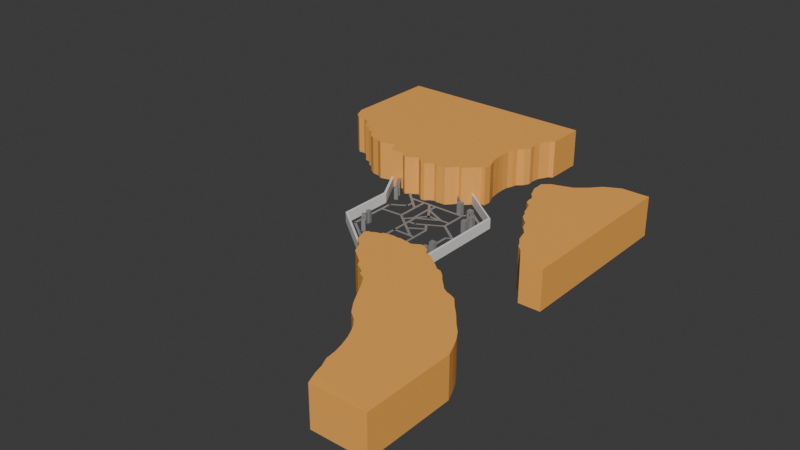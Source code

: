 # Source: BackGround.blend  (saved by Blender 4.0.36; exported with 4.5.12 LTS)
import bpy
from mathutils import Matrix  # noqa: F401  (used for matrix-valued properties, if any)

bpy.ops.wm.read_factory_settings(use_empty=True)
scene = bpy.context.scene
scene.name = 'Scene'

# ---- collections
col_collection = bpy.data.collections.new('Collection'); scene.collection.children.link(col_collection)

# ---- materials (node trees are filled in below, after node groups)
mat_ocher_color_001 = bpy.data.materials.new('ocher color.001')
mat_ocher_color_001.use_transparent_shadow = False
mat_gray_001 = bpy.data.materials.new('gray.001')
mat_gray_001.use_transparent_shadow = False

# ---- material node trees
mat_ocher_color_001.use_nodes = True; mat_ocher_color_001.node_tree.nodes.clear()
_N = mat_ocher_color_001.node_tree.nodes; _L = mat_ocher_color_001.node_tree.links
n0 = _N.new('ShaderNodeBsdfPrincipled'); n0.name = 'Principled BSDF'; n0.location = (10, 300)
n0.inputs[0].default_value = (1.0, 0.4517, 0.09409, 1.0)
n0.inputs[3].default_value = 1.45
n1 = _N.new('ShaderNodeOutputMaterial'); n1.name = 'Material Output'; n1.location = (300, 300)
_L.new(n0.outputs[0], n1.inputs[0])
n1.is_active_output = True
mat_gray_001.use_nodes = True; mat_gray_001.node_tree.nodes.clear()
_N = mat_gray_001.node_tree.nodes; _L = mat_gray_001.node_tree.links
n0 = _N.new('ShaderNodeBsdfPrincipled'); n0.name = 'Principled BSDF'; n0.location = (10, 300)
n0.inputs[0].default_value = (0.2644, 0.2644, 0.2644, 1.0)
n0.inputs[3].default_value = 1.45
n1 = _N.new('ShaderNodeOutputMaterial'); n1.name = 'Material Output'; n1.location = (300, 300)
_L.new(n0.outputs[0], n1.inputs[0])
n1.is_active_output = True

# ---- world
world_world = bpy.data.worlds.new('World'); scene.world = world_world
world_world.use_nodes = True; world_world.node_tree.nodes.clear()
_N = world_world.node_tree.nodes; _L = world_world.node_tree.links
n0 = _N.new('ShaderNodeOutputWorld'); n0.name = 'World Output'; n0.location = (300, 300)
n1 = _N.new('ShaderNodeBackground'); n1.name = 'Background'; n1.location = (10, 300)
n1.inputs[0].default_value = (0.05088, 0.05088, 0.05088, 1.0)
_L.new(n1.outputs[0], n0.inputs[0])
n0.is_active_output = True
world_world.color = (0.05088, 0.05088, 0.05088)
world_world.use_sun_shadow = False
world_world.sun_shadow_jitter_overblur = 0.0

# ---- meshes
me_plane_001 = bpy.data.meshes.new('Plane.001')
me_plane_001.from_pydata([(-0.4177, 1.043, 0.0), (1.0, -1.39, 0.0), (1.0, -0.3315, 0.0), (-1.046, 0.8863, 0.0), (-1.046, 0.8863, 0.0), (-0.9852, 0.7263, 0.0), (-0.893, 0.6469, 0.0), (-0.8478, 0.5361, 0.0), (-0.7167, 0.4301, 0.0), (-0.6668, 0.3929, 0.0), (-0.6335, 0.3304, 0.0), (-0.5658, 0.2924, 0.0), (-0.5192, 0.2586, 0.0), (-0.5024, 0.2165, 0.0), (-0.4196, 0.1726, 0.0), (-0.3559, 0.07478, 0.0), (-0.2229, -0.1646, 0.0), (-0.1803, -0.2371, 0.0), (-0.09193, -0.3601, 0.0), (0.00344, -0.4305, 0.0), (0.07653, -0.5214, 0.0), (0.1156, -0.5952, 0.0), (0.159, -0.6863, 0.0), (0.2, -0.8091, 0.0), (0.2279, -0.9226, 0.0), (0.2403, -1.041, 0.0), (0.2876, -1.148, 0.0), (0.315, -1.255, 0.0), (0.3654, -1.39, 0.0), (0.347, -1.35, 0.0), (-1.013, 0.9262, 0.0), (-0.9835, 0.9258, 0.0), (-0.955, 0.9466, 0.0), (-0.9144, 0.9618, 0.0), (-0.8844, 0.9677, 0.0), (-0.8704, 0.9948, 0.0), (-0.8042, 1.008, 0.0), (-0.7478, 1.014, 0.0), (-0.6949, 1.006, 0.0), (-0.659, 1.015, 0.0), (-0.6108, 1.007, 0.0), (-0.5453, 1.0, 0.0), (-0.5103, 0.9907, 0.0), (-0.4765, 1.006, 0.0), (-0.3781, 1.043, 0.0), (-0.3026, 0.9977, 0.0), (-0.2671, 0.9367, 0.0), (-0.2023, 0.9272, 0.0), (-0.1238, 0.8646, 0.0), (-0.04121, 0.8009, 0.0), (0.01007, 0.7568, 0.0), (0.05763, 0.7485, 0.0), (0.1163, 0.6994, 0.0), (0.178, 0.6244, 0.0), (0.2335, 0.5666, 0.0), (0.2924, 0.5035, 0.0), (0.3548, 0.4672, 0.0), (0.4184, 0.4483, 0.0), (0.4755, 0.4191, 0.0), (0.5531, 0.3225, 0.0), (0.6526, 0.2139, 0.0), (0.7495, 0.0917, 0.0), (0.8422, -0.01191, 0.0), (0.9021, -0.1087, 0.0), (0.9558, -0.2207, 0.0), (-1.013, 0.9262, 0.0), (0.3654, -1.39, 0.0), (1.0, -1.39, 0.0), (1.0, -0.3315, 0.0), (-0.9852, 0.7263, 0.0), (-0.893, 0.6469, 0.0), (-0.8478, 0.5361, 0.0), (-0.7167, 0.4301, 0.0), (-0.6668, 0.3929, 0.0), (-0.6335, 0.3304, 0.0), (-0.5658, 0.2924, 0.0), (-0.5192, 0.2586, 0.0), (-0.5024, 0.2165, 0.0), (-0.4196, 0.1726, 0.0), (-0.3559, 0.07478, 0.0), (-0.2229, -0.1646, 0.0), (-0.1803, -0.2371, 0.0), (-0.09193, -0.3601, 0.0), (0.00344, -0.4305, 0.0), (0.07653, -0.5214, 0.0), (0.1156, -0.5952, 0.0), (0.159, -0.6863, 0.0), (0.2, -0.8091, 0.0), (0.2279, -0.9226, 0.0), (0.2403, -1.041, 0.0), (0.2876, -1.148, 0.0), (0.315, -1.255, 0.0), (-0.3781, 1.043, 0.0), (-0.4177, 1.043, 0.0), (0.347, -1.35, 0.0), (-0.9835, 0.9258, 0.0), (-0.955, 0.9466, 0.0), (-0.9144, 0.9618, 0.0), (-0.8844, 0.9677, 0.0), (-0.8704, 0.9948, 0.0), (-0.8042, 1.008, 0.0), (-0.7478, 1.014, 0.0), (-0.6949, 1.006, 0.0), (-0.659, 1.015, 0.0), (-0.6108, 1.007, 0.0), (-0.5453, 1.0, 0.0), (-0.5103, 0.9907, 0.0), (-0.4765, 1.006, 0.0), (-0.3026, 0.9977, 0.0), (-0.2671, 0.9367, 0.0), (-0.2023, 0.9272, 0.0), (-0.1238, 0.8646, 0.0), (-0.04121, 0.8009, 0.0), (0.01007, 0.7568, 0.0), (0.05763, 0.7485, 0.0), (0.1163, 0.6994, 0.0), (0.178, 0.6244, 0.0), (0.2335, 0.5666, 0.0), (0.2924, 0.5035, 0.0), (0.3548, 0.4672, 0.0), (0.4184, 0.4483, 0.0), (0.4755, 0.4191, 0.0), (0.5531, 0.3225, 0.0), (0.6526, 0.2139, 0.0), (0.7495, 0.0917, 0.0), (0.8422, -0.01191, 0.0), (0.9021, -0.1087, 0.0), (0.9558, -0.2207, 0.0), (0.3654, -1.39, 0.0), (1.0, -1.39, 0.0), (-1.046, 0.8863, 0.0), (-1.013, 0.9262, 0.0), (1.0, -0.3315, 0.0), (-0.9852, 0.7263, 0.0), (-0.893, 0.6469, 0.0), (-0.8478, 0.5361, 0.0), (-0.7167, 0.4301, 0.0), (-0.6668, 0.3929, 0.0), (-0.6335, 0.3304, 0.0), (-0.5658, 0.2924, 0.0), (-0.5192, 0.2586, 0.0), (-0.5024, 0.2165, 0.0), (-0.4196, 0.1726, 0.0), (-0.3559, 0.07478, 0.0), (-0.2229, -0.1646, 0.0), (-0.1803, -0.2371, 0.0), (-0.09193, -0.3601, 0.0), (0.00344, -0.4305, 0.0), (0.07653, -0.5214, 0.0), (0.1156, -0.5952, 0.0), (0.159, -0.6863, 0.0), (0.2, -0.8091, 0.0), (0.2279, -0.9226, 0.0), (0.2403, -1.041, 0.0), (0.2876, -1.148, 0.0), (0.315, -1.255, 0.0), (-0.3781, 1.043, 0.0), (-0.4177, 1.043, 0.0), (0.347, -1.35, 0.0), (-0.9835, 0.9258, 0.0), (-0.955, 0.9466, 0.0), (-0.9144, 0.9618, 0.0), (-0.8844, 0.9677, 0.0), (-0.8704, 0.9948, 0.0), (-0.8042, 1.008, 0.0), (-0.7478, 1.014, 0.0), (-0.6949, 1.006, 0.0), (-0.659, 1.015, 0.0), (-0.6108, 1.007, 0.0), (-0.5453, 1.0, 0.0), (-0.5103, 0.9907, 0.0), (-0.4765, 1.006, 0.0), (-0.3026, 0.9977, 0.0), (-0.2671, 0.9367, 0.0), (-0.2023, 0.9272, 0.0), (-0.1238, 0.8646, 0.0), (-0.04121, 0.8009, 0.0), (0.01007, 0.7568, 0.0), (0.05763, 0.7485, 0.0), (0.1163, 0.6994, 0.0), (0.178, 0.6244, 0.0), (0.2335, 0.5666, 0.0), (0.2924, 0.5035, 0.0), (0.3548, 0.4672, 0.0), (0.4184, 0.4483, 0.0), (0.4755, 0.4191, 0.0), (0.5531, 0.3225, 0.0), (0.6526, 0.2139, 0.0), (0.7495, 0.0917, 0.0), (0.8422, -0.01191, 0.0), (0.9021, -0.1087, 0.0), (0.9558, -0.2207, 0.0), (0.3654, -1.39, 0.4718), (1.0, -1.39, 0.4766), (-1.046, 0.8863, 0.4766), (-1.013, 0.9262, 0.4766), (1.0, -0.3315, 0.4766), (-0.9852, 0.7263, 0.4766), (-0.893, 0.6469, 0.4766), (-0.8478, 0.5361, 0.4766), (-0.7167, 0.4301, 0.4766), (-0.6668, 0.3929, 0.4766), (-0.6335, 0.3304, 0.4766), (-0.5658, 0.2924, 0.4766), (-0.5192, 0.2586, 0.4766), (-0.5024, 0.2165, 0.4766), (-0.4196, 0.1726, 0.4766), (-0.3559, 0.07478, 0.4766), (-0.2229, -0.1646, 0.4766), (-0.1803, -0.2371, 0.4766), (-0.09193, -0.3601, 0.4766), (0.00344, -0.4305, 0.4766), (0.07653, -0.5214, 0.4766), (0.1156, -0.5952, 0.4766), (0.159, -0.6863, 0.4766), (0.2, -0.8091, 0.4766), (0.2279, -0.9226, 0.4766), (0.2403, -1.041, 0.4766), (0.2876, -1.148, 0.4766), (0.315, -1.255, 0.4766), (-0.3781, 1.043, 0.4766), (-0.4177, 1.043, 0.4766), (0.347, -1.35, 0.4698), (-0.9835, 0.9258, 0.4766), (-0.955, 0.9466, 0.4766), (-0.9144, 0.9618, 0.4766), (-0.8844, 0.9677, 0.4766), (-0.8704, 0.9948, 0.4766), (-0.8042, 1.008, 0.4766), (-0.7478, 1.014, 0.4766), (-0.6949, 1.006, 0.4766), (-0.659, 1.015, 0.4766), (-0.6108, 1.007, 0.4766), (-0.5453, 1.0, 0.4766), (-0.5103, 0.9907, 0.4766), (-0.4765, 1.006, 0.4766), (-0.3026, 0.9977, 0.4766), (-0.2671, 0.9367, 0.4766), (-0.2023, 0.9272, 0.4766), (-0.1238, 0.8646, 0.4766), (-0.04121, 0.8009, 0.4766), (0.01007, 0.7568, 0.4766), (0.05763, 0.7485, 0.4766), (0.1163, 0.6994, 0.4766), (0.178, 0.6244, 0.4766), (0.2335, 0.5666, 0.4766), (0.2924, 0.5035, 0.4766), (0.3548, 0.4672, 0.4766), (0.4184, 0.4483, 0.4766), (0.4755, 0.4191, 0.4766), (0.5531, 0.3225, 0.4766), (0.6526, 0.2139, 0.4766), (0.7495, 0.0917, 0.4766), (0.8422, -0.01191, 0.4766), (0.9021, -0.1087, 0.4766), (0.9558, -0.2207, 0.4766)], [], [(112, 111, 175, 176), (86, 87, 151, 150), (4, 30, 31, 32, 33, 34, 35, 36, 37, 38, 39, 40, 41, 42, 43, 0, 44, 45, 46, 47, 48, 49, 50, 51, 52, 53, 54, 55, 56, 57, 58, 59, 60, 61, 62, 63, 64, 2, 1, 27, 26, 25, 24, 23, 22, 21, 20, 19, 18, 17, 16, 15, 14, 13, 12, 11, 10, 9, 8, 7, 6, 5), (27, 1, 28, 29), (59, 58, 121, 122), (33, 32, 96, 97), (7, 8, 72, 71), (60, 59, 122, 123), (34, 33, 97, 98), (8, 9, 73, 72), (61, 60, 123, 124), (35, 34, 98, 99), (9, 10, 74, 73), (62, 61, 124, 125), (36, 35, 99, 100), (10, 11, 75, 74), (63, 62, 125, 126), (37, 36, 100, 101), (11, 12, 76, 75), (64, 63, 126, 127), (38, 37, 101, 102), (12, 13, 77, 76), (2, 64, 127, 68), (39, 38, 102, 103), (13, 14, 78, 77), (40, 39, 103, 104), (14, 15, 79, 78), (41, 40, 104, 105), (15, 16, 80, 79), (42, 41, 105, 106), (16, 17, 81, 80), (43, 42, 106, 107), (17, 18, 82, 81), (0, 43, 107, 93), (18, 19, 83, 82), (45, 44, 92, 108), (19, 20, 84, 83), (46, 45, 108, 109), (20, 21, 85, 84), (47, 46, 109, 110), (21, 22, 86, 85), (48, 47, 110, 111), (22, 23, 87, 86), (49, 48, 111, 112), (23, 24, 88, 87), (50, 49, 112, 113), (24, 25, 89, 88), (51, 50, 113, 114), (25, 26, 90, 89), (30, 4, 3, 65), (52, 51, 114, 115), (26, 27, 91, 90), (28, 1, 67, 66), (53, 52, 115, 116), (54, 53, 116, 117), (44, 0, 93, 92), (55, 54, 117, 118), (27, 29, 94, 91), (1, 2, 68, 67), (56, 55, 118, 119), (29, 28, 66, 94), (4, 5, 69, 3), (57, 56, 119, 120), (31, 30, 65, 95), (5, 6, 70, 69), (58, 57, 120, 121), (32, 31, 95, 96), (6, 7, 71, 70), (178, 177, 241, 242), (152, 153, 217, 216), (87, 88, 152, 151), (113, 112, 176, 177), (88, 89, 153, 152), (114, 113, 177, 178), (89, 90, 154, 153), (115, 114, 178, 179), (90, 91, 155, 154), (116, 115, 179, 180), (117, 116, 180, 181), (92, 93, 157, 156), (118, 117, 181, 182), (91, 94, 158, 155), (67, 68, 132, 129), (119, 118, 182, 183), (94, 66, 128, 158), (3, 69, 133, 130), (120, 119, 183, 184), (95, 65, 131, 159), (69, 70, 134, 133), (121, 120, 184, 185), (96, 95, 159, 160), (70, 71, 135, 134), (122, 121, 185, 186), (97, 96, 160, 161), (71, 72, 136, 135), (123, 122, 186, 187), (98, 97, 161, 162), (72, 73, 137, 136), (124, 123, 187, 188), (99, 98, 162, 163), (73, 74, 138, 137), (125, 124, 188, 189), (100, 99, 163, 164), (74, 75, 139, 138), (126, 125, 189, 190), (101, 100, 164, 165), (75, 76, 140, 139), (127, 126, 190, 191), (102, 101, 165, 166), (76, 77, 141, 140), (68, 127, 191, 132), (103, 102, 166, 167), (77, 78, 142, 141), (104, 103, 167, 168), (78, 79, 143, 142), (105, 104, 168, 169), (79, 80, 144, 143), (106, 105, 169, 170), (80, 81, 145, 144), (66, 67, 129, 128), (107, 106, 170, 171), (81, 82, 146, 145), (65, 3, 130, 131), (93, 107, 171, 157), (82, 83, 147, 146), (108, 92, 156, 172), (83, 84, 148, 147), (109, 108, 172, 173), (84, 85, 149, 148), (110, 109, 173, 174), (85, 86, 150, 149), (111, 110, 174, 175), (194, 197, 198, 199, 200, 201, 202, 203, 204, 205, 206, 207, 208, 209, 210, 211, 212, 213, 214, 215, 216, 217, 218, 219, 193, 196, 255, 254, 253, 252, 251, 250, 249, 248, 247, 246, 245, 244, 243, 242, 241, 240, 239, 238, 237, 236, 220, 221, 235, 234, 233, 232, 231, 230, 229, 228, 227, 226, 225, 224, 223, 195), (219, 222, 192, 193), (153, 154, 218, 217), (179, 178, 242, 243), (154, 155, 219, 218), (180, 179, 243, 244), (128, 129, 193, 192), (181, 180, 244, 245), (156, 157, 221, 220), (131, 130, 194, 195), (182, 181, 245, 246), (155, 158, 222, 219), (129, 132, 196, 193), (183, 182, 246, 247), (158, 128, 192, 222), (130, 133, 197, 194), (184, 183, 247, 248), (159, 131, 195, 223), (133, 134, 198, 197), (185, 184, 248, 249), (160, 159, 223, 224), (134, 135, 199, 198), (186, 185, 249, 250), (161, 160, 224, 225), (135, 136, 200, 199), (187, 186, 250, 251), (162, 161, 225, 226), (136, 137, 201, 200), (188, 187, 251, 252), (163, 162, 226, 227), (137, 138, 202, 201), (189, 188, 252, 253), (164, 163, 227, 228), (138, 139, 203, 202), (190, 189, 253, 254), (165, 164, 228, 229), (139, 140, 204, 203), (191, 190, 254, 255), (166, 165, 229, 230), (140, 141, 205, 204), (132, 191, 255, 196), (167, 166, 230, 231), (141, 142, 206, 205), (168, 167, 231, 232), (142, 143, 207, 206), (169, 168, 232, 233), (143, 144, 208, 207), (170, 169, 233, 234), (144, 145, 209, 208), (171, 170, 234, 235), (145, 146, 210, 209), (157, 171, 235, 221), (146, 147, 211, 210), (172, 156, 220, 236), (147, 148, 212, 211), (173, 172, 236, 237), (148, 149, 213, 212), (174, 173, 237, 238), (149, 150, 214, 213), (175, 174, 238, 239), (150, 151, 215, 214), (176, 175, 239, 240), (151, 152, 216, 215), (177, 176, 240, 241)])
_uv = me_plane_001.uv_layers.new(name='UVMap')
_uv.uv.foreach_set('vector', [0.4911, 0.9006, 0.4508, 0.9267, 0.4508, 0.9267, 0.4911, 0.9006, 0.589, 0.2892, 0.6091, 0.2387, 0.6091, 0.2387, 0.589, 0.2892, 0.0, 0.9357, 0.016, 0.9521, 0.03063, 0.9519, 0.04457, 0.9605, 0.06443, 0.9667, 0.07908, 0.9691, 0.0859, 0.9803, 0.1183, 0.9859, 0.1458, 0.9882, 0.1717, 0.985, 0.1892, 0.9887, 0.2128, 0.9854, 0.2448, 0.9826, 0.2619, 0.9786, 0.2784, 0.9851, 0.3072, 1.0, 0.3265, 1.0, 0.3634, 0.9815, 0.3807, 0.9564, 0.4124, 0.9525, 0.4508, 0.9267, 0.4911, 0.9006, 0.5162, 0.8824, 0.5395, 0.879, 0.5681, 0.8588, 0.5983, 0.828, 0.6254, 0.8042, 0.6542, 0.7783, 0.6847, 0.7634, 0.7158, 0.7556, 0.7436, 0.7436, 0.7816, 0.7039, 0.8302, 0.6593, 0.8776, 0.609, 0.9229, 0.5664, 0.9521, 0.5266, 0.9784, 0.4806, 1.0, 0.435, 1.0, 0.0, 0.6653, 0.0552, 0.6518, 0.0994, 0.6287, 0.1435, 0.6227, 0.192, 0.6091, 0.2387, 0.589, 0.2892, 0.5678, 0.3266, 0.5487, 0.357, 0.513, 0.3944, 0.4664, 0.4233, 0.4232, 0.4739, 0.4024, 0.5036, 0.3374, 0.6021, 0.3062, 0.6423, 0.2658, 0.6603, 0.2575, 0.6776, 0.2348, 0.6915, 0.2017, 0.7072, 0.1854, 0.7328, 0.161, 0.7481, 0.09695, 0.7917, 0.07489, 0.8373, 0.0298, 0.8699, 0.6653, 0.0552, 1.0, 0.0, 0.6899, 0.0, 0.6809, 0.01616, 0.7816, 0.7039, 0.7436, 0.7436, 0.7436, 0.7436, 0.7816, 0.7039, 0.06443, 0.9667, 0.04457, 0.9605, 0.04457, 0.9605, 0.06443, 0.9667, 0.09695, 0.7917, 0.161, 0.7481, 0.161, 0.7481, 0.09695, 0.7917, 0.8302, 0.6593, 0.7816, 0.7039, 0.7816, 0.7039, 0.8302, 0.6593, 0.07908, 0.9691, 0.06443, 0.9667, 0.06443, 0.9667, 0.07908, 0.9691, 0.161, 0.7481, 0.1854, 0.7328, 0.1854, 0.7328, 0.161, 0.7481, 0.8776, 0.609, 0.8302, 0.6593, 0.8302, 0.6593, 0.8776, 0.609, 0.0859, 0.9803, 0.07908, 0.9691, 0.07908, 0.9691, 0.0859, 0.9803, 0.1854, 0.7328, 0.2017, 0.7072, 0.2017, 0.7072, 0.1854, 0.7328, 0.9229, 0.5664, 0.8776, 0.609, 0.8776, 0.609, 0.9229, 0.5664, 0.1183, 0.9859, 0.0859, 0.9803, 0.0859, 0.9803, 0.1183, 0.9859, 0.2017, 0.7072, 0.2348, 0.6915, 0.2348, 0.6915, 0.2017, 0.7072, 0.9521, 0.5266, 0.9229, 0.5664, 0.9229, 0.5664, 0.9521, 0.5266, 0.1458, 0.9882, 0.1183, 0.9859, 0.1183, 0.9859, 0.1458, 0.9882, 0.2348, 0.6915, 0.2575, 0.6776, 0.2575, 0.6776, 0.2348, 0.6915, 0.9784, 0.4806, 0.9521, 0.5266, 0.9521, 0.5266, 0.9784, 0.4806, 0.1717, 0.985, 0.1458, 0.9882, 0.1458, 0.9882, 0.1717, 0.985, 0.2575, 0.6776, 0.2658, 0.6603, 0.2658, 0.6603, 0.2575, 0.6776, 1.0, 0.435, 0.9784, 0.4806, 0.9784, 0.4806, 1.0, 0.435, 0.1892, 0.9887, 0.1717, 0.985, 0.1717, 0.985, 0.1892, 0.9887, 0.2658, 0.6603, 0.3062, 0.6423, 0.3062, 0.6423, 0.2658, 0.6603, 0.2128, 0.9854, 0.1892, 0.9887, 0.1892, 0.9887, 0.2128, 0.9854, 0.3062, 0.6423, 0.3374, 0.6021, 0.3374, 0.6021, 0.3062, 0.6423, 0.2448, 0.9826, 0.2128, 0.9854, 0.2128, 0.9854, 0.2448, 0.9826, 0.3374, 0.6021, 0.4024, 0.5036, 0.4024, 0.5036, 0.3374, 0.6021, 0.2619, 0.9786, 0.2448, 0.9826, 0.2448, 0.9826, 0.2619, 0.9786, 0.4024, 0.5036, 0.4232, 0.4739, 0.4232, 0.4739, 0.4024, 0.5036, 0.2784, 0.9851, 0.2619, 0.9786, 0.2619, 0.9786, 0.2784, 0.9851, 0.4232, 0.4739, 0.4664, 0.4233, 0.4664, 0.4233, 0.4232, 0.4739, 0.3072, 1.0, 0.2784, 0.9851, 0.2784, 0.9851, 0.3072, 1.0, 0.4664, 0.4233, 0.513, 0.3944, 0.513, 0.3944, 0.4664, 0.4233, 0.3634, 0.9815, 0.3265, 1.0, 0.3265, 1.0, 0.3634, 0.9815, 0.513, 0.3944, 0.5487, 0.357, 0.5487, 0.357, 0.513, 0.3944, 0.3807, 0.9564, 0.3634, 0.9815, 0.3634, 0.9815, 0.3807, 0.9564, 0.5487, 0.357, 0.5678, 0.3266, 0.5678, 0.3266, 0.5487, 0.357, 0.4124, 0.9525, 0.3807, 0.9564, 0.3807, 0.9564, 0.4124, 0.9525, 0.5678, 0.3266, 0.589, 0.2892, 0.589, 0.2892, 0.5678, 0.3266, 0.4508, 0.9267, 0.4124, 0.9525, 0.4124, 0.9525, 0.4508, 0.9267, 0.589, 0.2892, 0.6091, 0.2387, 0.6091, 0.2387, 0.589, 0.2892, 0.4911, 0.9006, 0.4508, 0.9267, 0.4508, 0.9267, 0.4911, 0.9006, 0.6091, 0.2387, 0.6227, 0.192, 0.6227, 0.192, 0.6091, 0.2387, 0.5162, 0.8824, 0.4911, 0.9006, 0.4911, 0.9006, 0.5162, 0.8824, 0.6227, 0.192, 0.6287, 0.1435, 0.6287, 0.1435, 0.6227, 0.192, 0.5395, 0.879, 0.5162, 0.8824, 0.5162, 0.8824, 0.5395, 0.879, 0.6287, 0.1435, 0.6518, 0.0994, 0.6518, 0.0994, 0.6287, 0.1435, 0.016, 0.9521, 0.0, 0.9357, 0.0, 0.9357, 0.016, 0.9521, 0.5681, 0.8588, 0.5395, 0.879, 0.5395, 0.879, 0.5681, 0.8588, 0.6518, 0.0994, 0.6653, 0.0552, 0.6653, 0.0552, 0.6518, 0.0994, 0.6899, 0.0, 1.0, 0.0, 1.0, 0.0, 0.6899, 0.0, 0.5983, 0.828, 0.5681, 0.8588, 0.5681, 0.8588, 0.5983, 0.828, 0.6254, 0.8042, 0.5983, 0.828, 0.5983, 0.828, 0.6254, 0.8042, 0.3265, 1.0, 0.3072, 1.0, 0.3072, 1.0, 0.3265, 1.0, 0.6542, 0.7783, 0.6254, 0.8042, 0.6254, 0.8042, 0.6542, 0.7783, 0.6653, 0.0552, 0.6809, 0.01616, 0.6809, 0.01616, 0.6653, 0.0552, 1.0, 0.0, 1.0, 0.435, 1.0, 0.435, 1.0, 0.0, 0.6847, 0.7634, 0.6542, 0.7783, 0.6542, 0.7783, 0.6847, 0.7634, 0.6809, 0.01616, 0.6899, 0.0, 0.6899, 0.0, 0.6809, 0.01616, 0.0, 0.9357, 0.0298, 0.8699, 0.0298, 0.8699, 0.0, 0.9357, 0.7158, 0.7556, 0.6847, 0.7634, 0.6847, 0.7634, 0.7158, 0.7556, 0.03063, 0.9519, 0.016, 0.9521, 0.016, 0.9521, 0.03063, 0.9519, 0.0298, 0.8699, 0.07489, 0.8373, 0.07489, 0.8373, 0.0298, 0.8699, 0.7436, 0.7436, 0.7158, 0.7556, 0.7158, 0.7556, 0.7436, 0.7436, 0.04457, 0.9605, 0.03063, 0.9519, 0.03063, 0.9519, 0.04457, 0.9605, 0.07489, 0.8373, 0.09695, 0.7917, 0.09695, 0.7917, 0.07489, 0.8373, 0.5395, 0.879, 0.5162, 0.8824, 0.5162, 0.8824, 0.5395, 0.879, 0.6227, 0.192, 0.6287, 0.1435, 0.6287, 0.1435, 0.6227, 0.192, 0.6091, 0.2387, 0.6227, 0.192, 0.6227, 0.192, 0.6091, 0.2387, 0.5162, 0.8824, 0.4911, 0.9006, 0.4911, 0.9006, 0.5162, 0.8824, 0.6227, 0.192, 0.6287, 0.1435, 0.6287, 0.1435, 0.6227, 0.192, 0.5395, 0.879, 0.5162, 0.8824, 0.5162, 0.8824, 0.5395, 0.879, 0.6287, 0.1435, 0.6518, 0.0994, 0.6518, 0.0994, 0.6287, 0.1435, 0.5681, 0.8588, 0.5395, 0.879, 0.5395, 0.879, 0.5681, 0.8588, 0.6518, 0.0994, 0.6653, 0.0552, 0.6653, 0.0552, 0.6518, 0.0994, 0.5983, 0.828, 0.5681, 0.8588, 0.5681, 0.8588, 0.5983, 0.828, 0.6254, 0.8042, 0.5983, 0.828, 0.5983, 0.828, 0.6254, 0.8042, 0.3265, 1.0, 0.3072, 1.0, 0.3072, 1.0, 0.3265, 1.0, 0.6542, 0.7783, 0.6254, 0.8042, 0.6254, 0.8042, 0.6542, 0.7783, 0.6653, 0.0552, 0.6809, 0.01616, 0.6809, 0.01616, 0.6653, 0.0552, 1.0, 0.0, 1.0, 0.435, 1.0, 0.435, 1.0, 0.0, 0.6847, 0.7634, 0.6542, 0.7783, 0.6542, 0.7783, 0.6847, 0.7634, 0.6809, 0.01616, 0.6899, 0.0, 0.6899, 0.0, 0.6809, 0.01616, 0.0, 0.9357, 0.0298, 0.8699, 0.0298, 0.8699, 0.0, 0.9357, 0.7158, 0.7556, 0.6847, 0.7634, 0.6847, 0.7634, 0.7158, 0.7556, 0.03063, 0.9519, 0.016, 0.9521, 0.016, 0.9521, 0.03063, 0.9519, 0.0298, 0.8699, 0.07489, 0.8373, 0.07489, 0.8373, 0.0298, 0.8699, 0.7436, 0.7436, 0.7158, 0.7556, 0.7158, 0.7556, 0.7436, 0.7436, 0.04457, 0.9605, 0.03063, 0.9519, 0.03063, 0.9519, 0.04457, 0.9605, 0.07489, 0.8373, 0.09695, 0.7917, 0.09695, 0.7917, 0.07489, 0.8373, 0.7816, 0.7039, 0.7436, 0.7436, 0.7436, 0.7436, 0.7816, 0.7039, 0.06443, 0.9667, 0.04457, 0.9605, 0.04457, 0.9605, 0.06443, 0.9667, 0.09695, 0.7917, 0.161, 0.7481, 0.161, 0.7481, 0.09695, 0.7917, 0.8302, 0.6593, 0.7816, 0.7039, 0.7816, 0.7039, 0.8302, 0.6593, 0.07908, 0.9691, 0.06443, 0.9667, 0.06443, 0.9667, 0.07908, 0.9691, 0.161, 0.7481, 0.1854, 0.7328, 0.1854, 0.7328, 0.161, 0.7481, 0.8776, 0.609, 0.8302, 0.6593, 0.8302, 0.6593, 0.8776, 0.609, 0.0859, 0.9803, 0.07908, 0.9691, 0.07908, 0.9691, 0.0859, 0.9803, 0.1854, 0.7328, 0.2017, 0.7072, 0.2017, 0.7072, 0.1854, 0.7328, 0.9229, 0.5664, 0.8776, 0.609, 0.8776, 0.609, 0.9229, 0.5664, 0.1183, 0.9859, 0.0859, 0.9803, 0.0859, 0.9803, 0.1183, 0.9859, 0.2017, 0.7072, 0.2348, 0.6915, 0.2348, 0.6915, 0.2017, 0.7072, 0.9521, 0.5266, 0.9229, 0.5664, 0.9229, 0.5664, 0.9521, 0.5266, 0.1458, 0.9882, 0.1183, 0.9859, 0.1183, 0.9859, 0.1458, 0.9882, 0.2348, 0.6915, 0.2575, 0.6776, 0.2575, 0.6776, 0.2348, 0.6915, 0.9784, 0.4806, 0.9521, 0.5266, 0.9521, 0.5266, 0.9784, 0.4806, 0.1717, 0.985, 0.1458, 0.9882, 0.1458, 0.9882, 0.1717, 0.985, 0.2575, 0.6776, 0.2658, 0.6603, 0.2658, 0.6603, 0.2575, 0.6776, 1.0, 0.435, 0.9784, 0.4806, 0.9784, 0.4806, 1.0, 0.435, 0.1892, 0.9887, 0.1717, 0.985, 0.1717, 0.985, 0.1892, 0.9887, 0.2658, 0.6603, 0.3062, 0.6423, 0.3062, 0.6423, 0.2658, 0.6603, 0.2128, 0.9854, 0.1892, 0.9887, 0.1892, 0.9887, 0.2128, 0.9854, 0.3062, 0.6423, 0.3374, 0.6021, 0.3374, 0.6021, 0.3062, 0.6423, 0.2448, 0.9826, 0.2128, 0.9854, 0.2128, 0.9854, 0.2448, 0.9826, 0.3374, 0.6021, 0.4024, 0.5036, 0.4024, 0.5036, 0.3374, 0.6021, 0.2619, 0.9786, 0.2448, 0.9826, 0.2448, 0.9826, 0.2619, 0.9786, 0.4024, 0.5036, 0.4232, 0.4739, 0.4232, 0.4739, 0.4024, 0.5036, 0.6899, 0.0, 1.0, 0.0, 1.0, 0.0, 0.6899, 0.0, 0.2784, 0.9851, 0.2619, 0.9786, 0.2619, 0.9786, 0.2784, 0.9851, 0.4232, 0.4739, 0.4664, 0.4233, 0.4664, 0.4233, 0.4232, 0.4739, 0.016, 0.9521, 0.0, 0.9357, 0.0, 0.9357, 0.016, 0.9521, 0.3072, 1.0, 0.2784, 0.9851, 0.2784, 0.9851, 0.3072, 1.0, 0.4664, 0.4233, 0.513, 0.3944, 0.513, 0.3944, 0.4664, 0.4233, 0.3634, 0.9815, 0.3265, 1.0, 0.3265, 1.0, 0.3634, 0.9815, 0.513, 0.3944, 0.5487, 0.357, 0.5487, 0.357, 0.513, 0.3944, 0.3807, 0.9564, 0.3634, 0.9815, 0.3634, 0.9815, 0.3807, 0.9564, 0.5487, 0.357, 0.5678, 0.3266, 0.5678, 0.3266, 0.5487, 0.357, 0.4124, 0.9525, 0.3807, 0.9564, 0.3807, 0.9564, 0.4124, 0.9525, 0.5678, 0.3266, 0.589, 0.2892, 0.589, 0.2892, 0.5678, 0.3266, 0.4508, 0.9267, 0.4124, 0.9525, 0.4124, 0.9525, 0.4508, 0.9267, 0.0, 0.9357, 0.0298, 0.8699, 0.07489, 0.8373, 0.09695, 0.7917, 0.161, 0.7481, 0.1854, 0.7328, 0.2017, 0.7072, 0.2348, 0.6915, 0.2575, 0.6776, 0.2658, 0.6603, 0.3062, 0.6423, 0.3374, 0.6021, 0.4024, 0.5036, 0.4232, 0.4739, 0.4664, 0.4233, 0.513, 0.3944, 0.5487, 0.357, 0.5678, 0.3266, 0.589, 0.2892, 0.6091, 0.2387, 0.6227, 0.192, 0.6287, 0.1435, 0.6518, 0.0994, 0.6653, 0.0552, 1.0, 0.0, 1.0, 0.435, 0.9784, 0.4806, 0.9521, 0.5266, 0.9229, 0.5664, 0.8776, 0.609, 0.8302, 0.6593, 0.7816, 0.7039, 0.7436, 0.7436, 0.7158, 0.7556, 0.6847, 0.7634, 0.6542, 0.7783, 0.6254, 0.8042, 0.5983, 0.828, 0.5681, 0.8588, 0.5395, 0.879, 0.5162, 0.8824, 0.4911, 0.9006, 0.4508, 0.9267, 0.4124, 0.9525, 0.3807, 0.9564, 0.3634, 0.9815, 0.3265, 1.0, 0.3072, 1.0, 0.2784, 0.9851, 0.2619, 0.9786, 0.2448, 0.9826, 0.2128, 0.9854, 0.1892, 0.9887, 0.1717, 0.985, 0.1458, 0.9882, 0.1183, 0.9859, 0.0859, 0.9803, 0.07908, 0.9691, 0.06443, 0.9667, 0.04457, 0.9605, 0.03063, 0.9519, 0.016, 0.9521, 0.6653, 0.0552, 0.6809, 0.01616, 0.6899, 0.0, 1.0, 0.0, 0.6287, 0.1435, 0.6518, 0.0994, 0.6518, 0.0994, 0.6287, 0.1435, 0.5681, 0.8588, 0.5395, 0.879, 0.5395, 0.879, 0.5681, 0.8588, 0.6518, 0.0994, 0.6653, 0.0552, 0.6653, 0.0552, 0.6518, 0.0994, 0.5983, 0.828, 0.5681, 0.8588, 0.5681, 0.8588, 0.5983, 0.828, 0.6899, 0.0, 1.0, 0.0, 1.0, 0.0, 0.6899, 0.0, 0.6254, 0.8042, 0.5983, 0.828, 0.5983, 0.828, 0.6254, 0.8042, 0.3265, 1.0, 0.3072, 1.0, 0.3072, 1.0, 0.3265, 1.0, 0.016, 0.9521, 0.0, 0.9357, 0.0, 0.9357, 0.016, 0.9521, 0.6542, 0.7783, 0.6254, 0.8042, 0.6254, 0.8042, 0.6542, 0.7783, 0.6653, 0.0552, 0.6809, 0.01616, 0.6809, 0.01616, 0.6653, 0.0552, 1.0, 0.0, 1.0, 0.435, 1.0, 0.435, 1.0, 0.0, 0.6847, 0.7634, 0.6542, 0.7783, 0.6542, 0.7783, 0.6847, 0.7634, 0.6809, 0.01616, 0.6899, 0.0, 0.6899, 0.0, 0.6809, 0.01616, 0.0, 0.9357, 0.0298, 0.8699, 0.0298, 0.8699, 0.0, 0.9357, 0.7158, 0.7556, 0.6847, 0.7634, 0.6847, 0.7634, 0.7158, 0.7556, 0.03063, 0.9519, 0.016, 0.9521, 0.016, 0.9521, 0.03063, 0.9519, 0.0298, 0.8699, 0.07489, 0.8373, 0.07489, 0.8373, 0.0298, 0.8699, 0.7436, 0.7436, 0.7158, 0.7556, 0.7158, 0.7556, 0.7436, 0.7436, 0.04457, 0.9605, 0.03063, 0.9519, 0.03063, 0.9519, 0.04457, 0.9605, 0.07489, 0.8373, 0.09695, 0.7917, 0.09695, 0.7917, 0.07489, 0.8373, 0.7816, 0.7039, 0.7436, 0.7436, 0.7436, 0.7436, 0.7816, 0.7039, 0.06443, 0.9667, 0.04457, 0.9605, 0.04457, 0.9605, 0.06443, 0.9667, 0.09695, 0.7917, 0.161, 0.7481, 0.161, 0.7481, 0.09695, 0.7917, 0.8302, 0.6593, 0.7816, 0.7039, 0.7816, 0.7039, 0.8302, 0.6593, 0.07908, 0.9691, 0.06443, 0.9667, 0.06443, 0.9667, 0.07908, 0.9691, 0.161, 0.7481, 0.1854, 0.7328, 0.1854, 0.7328, 0.161, 0.7481, 0.8776, 0.609, 0.8302, 0.6593, 0.8302, 0.6593, 0.8776, 0.609, 0.0859, 0.9803, 0.07908, 0.9691, 0.07908, 0.9691, 0.0859, 0.9803, 0.1854, 0.7328, 0.2017, 0.7072, 0.2017, 0.7072, 0.1854, 0.7328, 0.9229, 0.5664, 0.8776, 0.609, 0.8776, 0.609, 0.9229, 0.5664, 0.1183, 0.9859, 0.0859, 0.9803, 0.0859, 0.9803, 0.1183, 0.9859, 0.2017, 0.7072, 0.2348, 0.6915, 0.2348, 0.6915, 0.2017, 0.7072, 0.9521, 0.5266, 0.9229, 0.5664, 0.9229, 0.5664, 0.9521, 0.5266, 0.1458, 0.9882, 0.1183, 0.9859, 0.1183, 0.9859, 0.1458, 0.9882, 0.2348, 0.6915, 0.2575, 0.6776, 0.2575, 0.6776, 0.2348, 0.6915, 0.9784, 0.4806, 0.9521, 0.5266, 0.9521, 0.5266, 0.9784, 0.4806, 0.1717, 0.985, 0.1458, 0.9882, 0.1458, 0.9882, 0.1717, 0.985, 0.2575, 0.6776, 0.2658, 0.6603, 0.2658, 0.6603, 0.2575, 0.6776, 1.0, 0.435, 0.9784, 0.4806, 0.9784, 0.4806, 1.0, 0.435, 0.1892, 0.9887, 0.1717, 0.985, 0.1717, 0.985, 0.1892, 0.9887, 0.2658, 0.6603, 0.3062, 0.6423, 0.3062, 0.6423, 0.2658, 0.6603, 0.2128, 0.9854, 0.1892, 0.9887, 0.1892, 0.9887, 0.2128, 0.9854, 0.3062, 0.6423, 0.3374, 0.6021, 0.3374, 0.6021, 0.3062, 0.6423, 0.2448, 0.9826, 0.2128, 0.9854, 0.2128, 0.9854, 0.2448, 0.9826, 0.3374, 0.6021, 0.4024, 0.5036, 0.4024, 0.5036, 0.3374, 0.6021, 0.2619, 0.9786, 0.2448, 0.9826, 0.2448, 0.9826, 0.2619, 0.9786, 0.4024, 0.5036, 0.4232, 0.4739, 0.4232, 0.4739, 0.4024, 0.5036, 0.2784, 0.9851, 0.2619, 0.9786, 0.2619, 0.9786, 0.2784, 0.9851, 0.4232, 0.4739, 0.4664, 0.4233, 0.4664, 0.4233, 0.4232, 0.4739, 0.3072, 1.0, 0.2784, 0.9851, 0.2784, 0.9851, 0.3072, 1.0, 0.4664, 0.4233, 0.513, 0.3944, 0.513, 0.3944, 0.4664, 0.4233, 0.3634, 0.9815, 0.3265, 1.0, 0.3265, 1.0, 0.3634, 0.9815, 0.513, 0.3944, 0.5487, 0.357, 0.5487, 0.357, 0.513, 0.3944, 0.3807, 0.9564, 0.3634, 0.9815, 0.3634, 0.9815, 0.3807, 0.9564, 0.5487, 0.357, 0.5678, 0.3266, 0.5678, 0.3266, 0.5487, 0.357, 0.4124, 0.9525, 0.3807, 0.9564, 0.3807, 0.9564, 0.4124, 0.9525, 0.5678, 0.3266, 0.589, 0.2892, 0.589, 0.2892, 0.5678, 0.3266, 0.4508, 0.9267, 0.4124, 0.9525, 0.4124, 0.9525, 0.4508, 0.9267, 0.589, 0.2892, 0.6091, 0.2387, 0.6091, 0.2387, 0.589, 0.2892, 0.4911, 0.9006, 0.4508, 0.9267, 0.4508, 0.9267, 0.4911, 0.9006, 0.6091, 0.2387, 0.6227, 0.192, 0.6227, 0.192, 0.6091, 0.2387, 0.5162, 0.8824, 0.4911, 0.9006, 0.4911, 0.9006, 0.5162, 0.8824])
me_plane_001.materials.append(mat_ocher_color_001)
me_plane_001.update()
me_plane_028 = bpy.data.meshes.new('Plane.028')
me_plane_028.from_pydata([(-15.0, -15.0, 0.0), (15.0, -15.0, 0.0), (-15.0, 1431.0, 0.0), (15.0, 1431.0, 0.0), (-532.3, 1815.0, 0.0), (-502.3, 1815.0, 0.0), (-15.0, 1431.0, 120.0), (-15.0, -15.0, 120.0), (15.0, -15.0, 120.0), (15.0, 1431.0, 120.0), (-502.3, 1815.0, 120.0), (-532.3, 1815.0, 120.0)], [], [(0, 2, 3, 1), (2, 4, 5, 3), (7, 8, 9, 6), (6, 9, 10, 11), (3, 5, 10, 9), (5, 4, 11, 10), (1, 3, 9, 8), (2, 0, 7, 6), (4, 2, 6, 11), (0, 1, 8, 7)])
_uv = me_plane_028.uv_layers.new(name='UVMap')
_uv.uv.foreach_set('vector', [0.0, 0.0, 0.0, 1.0, 1.0, 1.0, 1.0, 0.0, 0.0, 1.0, 0.0, 1.0, 1.0, 1.0, 1.0, 1.0, 0.0, 0.0, 1.0, 0.0, 1.0, 1.0, 0.0, 1.0, 0.0, 1.0, 1.0, 1.0, 1.0, 1.0, 0.0, 1.0, 1.0, 1.0, 1.0, 1.0, 1.0, 1.0, 1.0, 1.0, 1.0, 1.0, 0.0, 1.0, 0.0, 1.0, 1.0, 1.0, 1.0, 0.0, 1.0, 1.0, 1.0, 1.0, 1.0, 0.0, 0.0, 1.0, 0.0, 0.0, 0.0, 0.0, 0.0, 1.0, 0.0, 1.0, 0.0, 1.0, 0.0, 1.0, 0.0, 1.0, 0.0, 0.0, 1.0, 0.0, 1.0, 0.0, 0.0, 0.0])
me_plane_028.update()
me_plane_026 = bpy.data.meshes.new('Plane.026')
me_plane_026.from_pydata([(-1051.0, 1223.0, 0.0), (-1021.0, 1223.0, 0.0), (-1051.0, 1223.0, 120.0), (-1021.0, 1223.0, 120.0), (-1051.0, 601.7, 0.0), (-1051.0, 571.4, 0.0), (-1021.0, 578.5, 0.0), (-1021.0, 578.5, 120.0), (-1051.0, 601.6, 120.0), (-1051.0, 601.7, 120.0), (-1051.0, 571.4, 120.0), (-1050.0, 600.6, 120.0), (-1050.0, 600.5, 120.0), (-1270.0, 1615.0, 0.0), (-1240.0, 1615.0, 0.0), (-1270.0, 1615.0, 120.0), (-1240.0, 1615.0, 120.0)], [], [(1, 6, 4, 0), (7, 3, 2, 9, 11), (9, 8, 12, 11), (1, 3, 7, 6), (2, 0, 4, 9), (2, 3, 16, 15), (14, 13, 15, 16), (3, 1, 14, 16), (1, 0, 13, 14), (0, 2, 15, 13)])
_uv = me_plane_026.uv_layers.new(name='UVMap')
_uv.uv.foreach_set('vector', [1.0, 1.0, 1.0, 0.01093, 0.0, 0.04646, 0.0, 1.0, 1.0, 0.01093, 1.0, 1.0, 0.0, 1.0, 0.0, 0.04646, 0.04487, 0.04487, 0.0, 0.04646, 0.0, 0.04641, 0.04474, 0.04474, 0.04487, 0.04487, 1.0, 1.0, 1.0, 1.0, 1.0, 0.01093, 1.0, 0.01093, 0.0, 1.0, 0.0, 1.0, 0.0, 0.04646, 0.0, 0.04646, 0.0, 1.0, 1.0, 1.0, 1.0, 1.0, 0.0, 1.0, 1.0, 1.0, 0.0, 1.0, 0.0, 1.0, 1.0, 1.0, 1.0, 1.0, 1.0, 1.0, 1.0, 1.0, 1.0, 1.0, 1.0, 1.0, 0.0, 1.0, 0.0, 1.0, 1.0, 1.0, 0.0, 1.0, 0.0, 1.0, 0.0, 1.0, 0.0, 1.0])
me_plane_026.update()
me_plane_003 = bpy.data.meshes.new('Plane.003')
me_plane_003.from_pydata([(-291.5, -15.0, 0.0), (15.0, -15.0, 0.0), (-291.5, 15.0, 0.0), (15.0, 15.0, 0.0), (-1052.0, 572.3, 0.0), (-1052.0, 602.3, 0.0), (-1052.0, 572.3, 0.0), (-1052.0, 602.3, 0.0), (-1052.0, 572.3, 0.0), (-1052.0, 602.3, 0.0), (-1052.0, 572.3, 0.0), (-1052.0, 602.3, 0.0), (-291.5, 15.0, 120.0), (-291.5, -15.0, 120.0), (-1052.0, 602.3, 120.0), (-1052.0, 572.3, 120.0), (-291.5, 15.0, 0.0), (-291.5, -15.0, 0.0), (15.0, -15.0, 0.0), (15.0, 15.0, 0.0), (-291.5, 15.0, 120.0), (-291.5, -15.0, 120.0), (15.0, -15.0, 120.0), (15.0, 15.0, 120.0)], [], [(0, 1, 18, 17), (2, 5, 14, 12), (4, 5, 7, 6), (6, 7, 9, 8), (8, 9, 11, 10), (13, 12, 14, 15), (5, 4, 15, 14), (0, 2, 12, 13), (4, 0, 13, 15), (18, 19, 23, 22), (1, 3, 19, 18), (2, 0, 17, 16), (3, 2, 16, 19), (21, 22, 23, 20), (16, 17, 21, 20), (19, 16, 20, 23), (17, 18, 22, 21)])
_uv = me_plane_003.uv_layers.new(name='UVMap')
_uv.uv.foreach_set('vector', [0.0, 0.0, 0.0, 0.0, 0.0, 0.0, 0.0, 0.0, 0.0, 0.0, 0.0, 0.0, 0.0, 0.0, 0.0, 0.0, 0.0, 0.0, 0.0, 1.0, 0.0, 1.0, 0.0, 0.0, 0.0, 0.0, 0.0, 1.0, 0.0, 1.0, 0.0, 0.0, 0.0, 0.0, 0.0, 1.0, 0.0, 1.0, 0.0, 0.0, 0.0, 0.0, 0.0, 1.0, 0.0, 1.0, 0.0, 0.0, 0.0, 1.0, 0.0, 0.0, 0.0, 0.0, 0.0, 1.0, 0.0, 0.0, 0.0, 1.0, 0.0, 1.0, 0.0, 0.0, 0.0, 0.0, 0.0, 0.0, 0.0, 0.0, 0.0, 0.0, 0.0, 0.0, 0.0, 0.0, 0.0, 0.0, 0.0, 0.0, 0.0, 0.0, 0.0, 0.0, 0.0, 0.0, 0.0, 0.0, 0.0, 1.0, 0.0, 0.0, 0.0, 0.0, 0.0, 1.0, 0.0, 0.0, 0.0, 0.0, 0.0, 0.0, 0.0, 0.0, 0.0, 0.0, 1.0, 0.0, 1.0, 1.0, 0.0, 1.0, 0.0, 1.0, 0.0, 0.0, 0.0, 0.0, 0.0, 1.0, 0.0, 0.0, 0.0, 0.0, 0.0, 0.0, 0.0, 0.0, 0.0, 0.0, 0.0, 0.0, 0.0, 0.0, 0.0, 0.0])
me_plane_003.update()
me_cube_024 = bpy.data.meshes.new('Cube.024')
me_cube_024.from_pydata([(-58.79, 16.76, -1.0), (-63.8, 13.46, 18.73), (-51.21, -5.647, -1.0), (-46.2, -2.345, 18.73), (-51.21, -5.647, 18.73), (-46.2, -2.345, -1.0), (-58.79, 16.76, 18.72), (-63.8, 13.46, -1.0)], [], [(7, 0, 5, 2), (0, 6, 3, 5), (1, 7, 2, 4), (2, 5, 3, 4), (6, 1, 4, 3), (0, 7, 1, 6)])
_uv = me_cube_024.uv_layers.new(name='UVMap')
_uv.uv.foreach_set('vector', [0.125, 0.75, 0.375, 0.75, 0.375, 0.75, 0.125, 0.75, 0.0, 0.0, 0.0, 0.0, 0.0, 0.0, 0.0, 0.0, 0.0, 0.0, 0.0, 0.0, 0.0, 0.0, 0.0, 0.0, 0.125, 0.75, 0.375, 0.75, 0.375, 0.75, 0.125, 0.75, 0.0, 0.0, 0.0, 0.0, 0.0, 0.0, 0.0, 0.0, 0.375, 0.75, 0.125, 0.75, 0.125, 0.75, 0.375, 0.75])
me_cube_024.materials.append(mat_gray_001)
me_cube_024.update()
me_cube_120 = bpy.data.meshes.new('Cube.120')
me_cube_120.from_pydata([(-43.8, -5.663, -1.0), (-48.96, -8.731, 18.72), (-48.96, -8.731, -1.0), (-45.95, -13.79, -1.0), (-40.79, -10.72, 18.73), (-45.95, -13.79, 18.73), (-40.79, -10.72, -1.0), (-43.8, -5.663, 18.72)], [], [(2, 0, 6, 3), (7, 1, 5, 4), (0, 7, 4, 6), (0, 2, 1, 7), (1, 2, 3, 5), (3, 6, 4, 5)])
_uv = me_cube_120.uv_layers.new(name='UVMap')
_uv.uv.foreach_set('vector', [0.125, 0.75, 0.375, 0.75, 0.375, 0.75, 0.125, 0.75, 0.0, 0.0, 0.0, 0.0, 0.0, 0.0, 0.0, 0.0, 0.0, 0.0, 0.0, 0.0, 0.0, 0.0, 0.0, 0.0, 0.375, 0.75, 0.125, 0.75, 0.125, 0.75, 0.375, 0.75, 0.0, 0.0, 0.0, 0.0, 0.0, 0.0, 0.0, 0.0, 0.125, 0.75, 0.375, 0.75, 0.375, 0.75, 0.125, 0.75])
me_cube_120.materials.append(mat_gray_001)
me_cube_120.update()
me_cube_118 = bpy.data.meshes.new('Cube.118')
me_cube_118.from_pydata([(-43.8, -5.663, -1.0), (-48.96, -8.731, 18.72), (-48.96, -8.731, -1.0), (-45.95, -13.79, -1.0), (-40.79, -10.72, 18.73), (-45.95, -13.79, 18.73), (-40.79, -10.72, -1.0), (-43.8, -5.663, 18.72)], [], [(2, 0, 6, 3), (7, 1, 5, 4), (0, 7, 4, 6), (0, 2, 1, 7), (1, 2, 3, 5), (3, 6, 4, 5)])
_uv = me_cube_118.uv_layers.new(name='UVMap')
_uv.uv.foreach_set('vector', [0.125, 0.75, 0.375, 0.75, 0.375, 0.75, 0.125, 0.75, 0.0, 0.0, 0.0, 0.0, 0.0, 0.0, 0.0, 0.0, 0.0, 0.0, 0.0, 0.0, 0.0, 0.0, 0.0, 0.0, 0.375, 0.75, 0.125, 0.75, 0.125, 0.75, 0.375, 0.75, 0.0, 0.0, 0.0, 0.0, 0.0, 0.0, 0.0, 0.0, 0.125, 0.75, 0.375, 0.75, 0.375, 0.75, 0.125, 0.75])
me_cube_118.materials.append(mat_gray_001)
me_cube_118.update()
me_cube_117 = bpy.data.meshes.new('Cube.117')
me_cube_117.from_pydata([(-43.8, -5.663, -1.0), (-48.96, -8.731, 18.72), (-48.96, -8.731, -1.0), (-45.95, -13.79, -1.0), (-40.79, -10.72, 18.73), (-45.95, -13.79, 18.73), (-40.79, -10.72, -1.0), (-43.8, -5.663, 18.72)], [], [(2, 0, 6, 3), (7, 1, 5, 4), (0, 7, 4, 6), (0, 2, 1, 7), (1, 2, 3, 5), (3, 6, 4, 5)])
_uv = me_cube_117.uv_layers.new(name='UVMap')
_uv.uv.foreach_set('vector', [0.125, 0.75, 0.375, 0.75, 0.375, 0.75, 0.125, 0.75, 0.0, 0.0, 0.0, 0.0, 0.0, 0.0, 0.0, 0.0, 0.0, 0.0, 0.0, 0.0, 0.0, 0.0, 0.0, 0.0, 0.375, 0.75, 0.125, 0.75, 0.125, 0.75, 0.375, 0.75, 0.0, 0.0, 0.0, 0.0, 0.0, 0.0, 0.0, 0.0, 0.125, 0.75, 0.375, 0.75, 0.375, 0.75, 0.125, 0.75])
me_cube_117.materials.append(mat_gray_001)
me_cube_117.update()
me_cube_116 = bpy.data.meshes.new('Cube.116')
me_cube_116.from_pydata([(-43.8, -5.663, -1.0), (-48.96, -8.731, 18.72), (-48.96, -8.731, -1.0), (-45.95, -13.79, -1.0), (-40.79, -10.72, 18.73), (-45.95, -13.79, 18.73), (-40.79, -10.72, -1.0), (-43.8, -5.663, 18.72)], [], [(2, 0, 6, 3), (7, 1, 5, 4), (0, 7, 4, 6), (0, 2, 1, 7), (1, 2, 3, 5), (3, 6, 4, 5)])
_uv = me_cube_116.uv_layers.new(name='UVMap')
_uv.uv.foreach_set('vector', [0.125, 0.75, 0.375, 0.75, 0.375, 0.75, 0.125, 0.75, 0.0, 0.0, 0.0, 0.0, 0.0, 0.0, 0.0, 0.0, 0.0, 0.0, 0.0, 0.0, 0.0, 0.0, 0.0, 0.0, 0.375, 0.75, 0.125, 0.75, 0.125, 0.75, 0.375, 0.75, 0.0, 0.0, 0.0, 0.0, 0.0, 0.0, 0.0, 0.0, 0.125, 0.75, 0.375, 0.75, 0.375, 0.75, 0.125, 0.75])
me_cube_116.materials.append(mat_gray_001)
me_cube_116.update()
me_plane_040 = bpy.data.meshes.new('Plane.040')
me_plane_040.from_pydata([(-16.95, -2.794, 0.0), (-16.95, -0.7943, 0.0), (-63.53, -73.13, 0.0), (-63.43, -73.22, 0.0), (-15.81, -2.643, 0.0), (-63.44, -73.03, 0.0), (-16.84, -2.787, 0.0), (-63.34, -73.12, 0.0), (-8.599, -1.633, 0.0), (-8.97, 0.3167, 0.0), (-16.84, -2.787, 0.0), (-15.81, -2.643, 0.0), (-15.92, -2.912, -9.272), (-64.78, -86.38, 0.0), (-63.28, -87.71, 0.0), (-4.522, -18.54, 0.0), (-3.026, -19.87, 0.0), (-16.34, -3.234, -3.759), (-16.86, -0.7887, -3.759), (-15.81, -2.643, -3.759), (-16.84, -2.787, -3.759), (-16.86, -2.774, -3.759), (-16.19, -0.6949, -3.759), (-51.77, 30.82, -3.759), (-51.47, 27.89, -3.759), (-40.38, -2.511, -3.759), (-42.34, -2.096, -3.759), (18.52, -61.44, -3.759), (18.63, -61.36, -3.759), (18.44, -61.33, -3.759), (18.55, -61.26, -3.759), (-40.53, 18.2, -3.759), (-38.68, 16.56, -3.759), (-26.72, -12.08, -3.759), (-41.11, 0.06399, -3.759), (-28.17, -13.46, -3.759), (-42.56, -1.317, -3.759), (57.02, 1.951, -3.759), (57.01, 2.084, -3.759), (56.88, 1.946, -3.759), (56.88, 2.08, -3.759), (57.02, 1.951, -3.759), (57.01, 2.084, -3.759), (56.88, 1.946, -3.759), (56.88, 2.08, -3.759), (-40.45, -0.2828, -3.759), (-40.48, -2.283, -3.759), (-60.4, -5.397, -3.759), (7.069, 69.07, -3.759), (6.971, 69.16, -3.759), (6.979, 68.98, -3.759), (6.881, 69.07, -3.759), (-59.69, -3.292, -3.759), (-60.38, -5.394, -3.759), (-60.38, -5.392, -3.759), (-59.37, -5.237, -3.759), (-17.74, -1.806, -3.759), (-29.39, -16.88, -3.759), (-16.25, -3.134, -3.759), (-29.52, -18.08, -3.759), (-30.86, -16.57, -3.759), (-31.3, -35.2, -3.759), (-20.29, -39.32, 0.0), (-20.3, -39.32, 0.0), (-29.97, -36.53, -3.759), (-21.06, -37.17, -3.759), (-20.29, -39.31, 0.0), (-22.6, -38.9, -3.759), (-31.36, -35.25, -3.759), (-30.5, -37.18, -3.759), (-30.68, -37.16, 1.192e-07), (-30.67, -37.34, -3.759), (-27.53, -35.92, -3.759), (-27.1, -38.03, -3.759), (-27.23, -37.39, -3.759), (-25.2, -38.4, -3.759), (-25.63, -36.29, -3.759), (-62.69, 1.294, 0.0), (-61.2, -0.03424, 0.0), (-44.5, 21.78, 0.0), (-43.0, 20.45, 0.0), (-56.98, -32.16, -3.759), (-61.2, -0.03424, -3.759), (-56.97, -32.16, -3.759), (-55.11, -31.15, -3.759), (-57.29, -29.19, -3.759), (-56.98, -32.15, -3.759), (-57.49, -29.0, -3.759), (-58.9, -13.71, -3.759), (-58.54, -10.29, -3.759), (-60.25, -12.22, -3.759), (-59.83, -14.76, -3.759), (-58.12, -12.83, -3.759), (-56.97, -32.16, -3.759), (-56.98, -32.15, -3.759), (-57.29, -29.19, -3.759), (-57.49, -29.0, -3.759), (-62.43, 1.059, -3.759), (-60.38, 0.8923, -3.759), (-24.21, -42.73, -3.759), (-29.61, -18.87, -3.759), (50.98, -74.43, -3.759), (51.05, -74.32, -3.759), (50.87, -74.35, -3.759), (50.94, -74.24, -3.759), (-24.22, -42.7, -3.759), (-24.22, -42.7, -3.759), (-26.07, -43.22, -3.759), (-24.41, -41.36, -3.759), (-29.27, -17.79, -3.759), (-29.52, -18.08, -3.759), (-29.86, -18.82, -3.759), (-31.15, -18.55, -3.759), (-49.9, 12.47, -3.759), (-52.78, 40.84, -3.759), (-51.9, 12.47, -3.759), (-54.78, 40.84, -3.759), (20.36, -35.2, -3.759), (20.45, -35.1, -3.759), (20.26, -35.12, -3.759), (20.35, -35.02, -3.759), (20.36, -35.2, -3.759), (20.45, -35.1, -3.759), (20.26, -35.12, -3.759), (20.35, -35.02, -3.759), (-62.69, 1.294, -3.759), (-61.2, -0.03424, -3.759), (-44.5, 21.78, -3.759), (-43.0, 20.45, -3.759), (-65.8, -73.88, -3.759), (-64.3, -75.21, -3.759), (-31.44, -35.2, -3.759), (-29.95, -36.53, -3.759), (-52.19, -12.09, -3.759), (-52.41, -14.07, -3.759), (-29.39, -16.88, -3.759), (-29.61, -18.87, -3.759), (-34.18, 14.13, -3.759), (-34.32, 14.02, -3.759), (-34.29, 14.0, -3.759), (-34.95, 13.25, -3.759), (-36.45, 14.58, -3.759), (-39.43, 8.215, -3.759), (-39.13, 11.56, -3.759), (-77.69, -31.85, -3.759), (-51.12, -1.94, -3.759), (-75.63, -31.62, -3.759), (-51.11, -1.95, -3.759), (-51.13, -1.954, -3.759), (-53.19, -4.27, -3.759), (-50.08, -3.784, -3.759), (-75.51, -32.41, -3.759), (-77.6, -31.93, -3.759), (-77.6, -31.75, -3.759), (-77.62, -31.77, -3.759), (-52.29, -14.19, -3.759), (-50.96, -12.7, -3.759), (-54.9, -9.2, -3.759), (-56.22, -10.7, -3.759), (-35.44, -8.714, -3.759), (-33.46, -9.032, -3.759), (-49.63, -3.269, -3.759), (-52.21, -2.56, -3.759), (-49.75, -3.162, -3.759), (-49.79, -3.449, -3.759), (-52.33, -3.297, -3.759), (-49.8, -3.444, -3.759), (-51.07, -4.891, -3.759), (-51.77, -2.668, -3.759), (-35.24, -7.494, -3.759), (-36.55, -6.39, -3.759), (-33.46, -8.999, -3.759), (-32.28, -6.438, -3.759), (-39.67, 5.525, -3.759), (-39.3, 9.666, -3.759), (-39.43, 8.215, -3.759), (-39.3, 9.666, -3.759), (-38.92, 8.791, -3.759), (-39.03, 9.059, -3.759), (-39.08, 8.959, -3.759), (-32.97, -6.807, -3.759), (-32.51, -7.196, -3.759), (-31.35, -8.174, -3.759), (-35.06, -5.042, -3.759), (-52.79, -2.092, -3.759), (-53.99, -3.698, -3.759), (-39.12, 10.59, -3.759), (-52.9, -2.229, -3.759), (-52.66, -2.192, -3.759), (-53.47, -3.621, -3.759), (-53.93, -3.739, -3.759), (-49.86, -1.754, -3.759), (-41.14, 11.3, -3.759), (-41.4, 8.481, -3.759), (-41.45, 7.917, -3.759), (-39.22, 10.47, -3.759), (-39.21, 10.66, -3.759), (-45.19, -20.39, -3.759), (-45.41, -22.38, -3.759), (-57.29, -18.48, -3.759), (-56.88, -20.57, -3.759), (-43.67, -24.36, -3.759), (-45.24, -23.13, -3.759), (-42.6, -14.01, -3.759), (-42.82, -14.02, -3.759), (-42.62, -14.06, -3.759), (-42.61, -14.07, -3.759), (-42.8, -16.06, -3.759), (-44.75, -15.65, -3.759), (-45.56, -23.49, -3.759), (-43.84, -24.37, -3.759), (-68.15, -53.17, -3.759), (-66.95, -51.57, -3.759), (-56.62, -63.65, -3.759), (-55.41, -62.05, -3.759), (-76.01, -42.19, -3.759), (-74.02, -42.05, -3.759), (-77.62, -31.76, -3.759), (-75.63, -31.62, -3.759), (-88.43, -53.61, -3.759), (-64.39, -75.21, -3.759), (-63.18, -73.61, -3.759), (-85.93, -55.86, -3.759), (-88.39, -53.65, -3.759), (-86.56, -52.62, -3.759), (-87.84, -54.08, -3.759), (-87.83, -54.15, -3.759), (-88.41, -53.58, -3.759), (23.46, 17.67, -3.759), (23.45, 17.8, -3.759), (23.33, 17.66, -3.759), (23.32, 17.79, -3.759), (-61.22, 2.725, -3.759), (-61.34, 2.609, -3.759), (-62.66, 1.33, -3.759), (-61.46, 2.684, -3.759), (-61.34, 2.818, -3.759), (-75.5, 11.77, -3.759), (-75.61, 11.65, -3.759), (-74.29, 13.14, -3.759), (-57.64, 17.41, -3.759), (-55.92, 16.38, -3.759), (-52.92, 22.49, -3.759), (-52.66, 19.9, -3.759), (-69.97, 21.0, -3.759), (-70.19, 19.01, -3.759), (-55.66, 18.49, -3.759), (-55.88, 16.5, -3.759), (-56.24, 16.57, -3.759), (-56.52, 18.64, -3.759), (-57.55, 17.28, -3.759), (-96.96, -9.377, -3.759), (-95.47, -10.7, -3.759), (-70.0, 20.98, -3.759), (-68.5, 19.65, -3.759), (-95.12, -8.685, -3.759), (-94.86, -10.02, -3.759), (-96.56, -8.925, -3.759), (-85.61, -67.86, -3.759), (-83.63, -67.54, -3.759), (-96.78, -9.276, -3.759), (-94.8, -8.955, -3.759), (-85.97, -67.4, -3.759), (-84.76, -65.8, -3.759), (-63.96, -87.18, -3.759), (-62.76, -85.58, -3.759), (-68.05, -48.79, -3.759), (-66.64, -47.37, -3.759), (-76.11, -41.99, -3.759), (-74.7, -40.57, -3.759), (-68.05, -48.79, -3.759), (-66.95, -51.57, -3.759), (-67.17, -46.8, -3.759), (-67.14, -46.95, -3.759), (-66.97, -47.71, -3.759), (-67.3, -46.81, -3.759), (-68.94, -48.04, -3.759), (-67.9, -52.83, -3.759), (-65.95, -52.48, -3.759), (-76.62, -38.54, -3.759), (-76.86, -36.56, -3.759), (-89.09, -38.93, -3.759), (-88.71, -40.89, -3.759), (-78.71, -60.81, -3.759), (-77.21, -62.14, -3.759), (-45.24, -23.13, -3.759), (-43.74, -24.45, -3.759), (-68.45, -21.78, -3.759), (-67.25, -20.18, -3.759), (-52.11, -33.88, -3.759), (-54.91, -34.02, -3.759), (-52.11, -33.87, -3.759), (-52.48, -33.53, -3.759), (-52.52, -33.58, -3.759), (-53.59, -32.53, -3.759), (-3.038, -19.9, 0.0), (-6.989, 0.5648, 0.0), (-4.522, -18.54, 0.0), (-4.522, -18.54, 0.0), (-8.973, 0.3099, 0.0), (73.34, -56.48, 0.0), (73.41, -56.37, 0.0), (73.23, -56.41, 0.0), (73.3, -56.3, 0.0), (-3.05, -19.9, 0.0), (-3.041, -19.89, 0.0), (-5.188, -19.29, 0.0), (-3.041, -19.89, 0.0), (-3.047, -19.85, 0.0), (-3.04, -19.89, 0.0), (-3.04, -19.89, 0.0), (-3.041, -19.89, 0.0), (-3.051, -19.9, 0.0), (-3.04, -19.89, 0.0), (-3.05, -19.9, 0.0), (-3.051, -19.9, 0.0), (-3.05, -19.9, 0.0), (-3.05, -19.9, 0.0), (-3.041, -19.89, 0.0), (-3.05, -19.9, 0.0), (-3.04, -19.89, 0.0), (-3.047, -19.85, 0.0), (-5.188, -19.29, 0.0), (-30.08, -36.48, -3.725e-08), (-30.6, -37.12, -8.196e-08)], [(225, 226), (289, 291), (292, 293)], [(8, 9, 1, 0, 10, 6, 4, 11), (4, 6, 10, 11), (2, 3, 7, 5), (2, 3, 7, 5), (13, 14, 16, 15), (17, 19, 20), (24, 21, 18, 22, 23), (31, 26, 25, 32), (27, 28, 30, 29), (27, 28, 30, 29), (33, 34, 36, 35), (37, 38, 40, 39), (41, 42, 44, 43), (55, 46, 45, 52), (47, 53, 54), (48, 49, 51, 50), (48, 49, 51, 50), (58, 56, 60, 57, 59), (63, 62, 66), (72, 61, 68, 64, 69, 71, 73, 74), (75, 67, 65, 76), (69, 70, 71), (77, 78, 80, 79), (81, 93, 94), (93, 83, 86, 94), (91, 87, 85, 84, 92, 88), (90, 89, 98, 82, 97), (95, 85, 87, 96), (107, 108, 109, 110, 100, 111, 112), (106, 99, 105), (101, 102, 104, 103), (101, 102, 104, 103), (113, 114, 116, 115), (117, 118, 120, 119), (121, 122, 124, 123), (125, 126, 128, 127), (129, 130, 132, 131), (133, 134, 136, 135), (142, 140, 141, 143), (137, 138, 139), (150, 149, 153, 146, 151), (144, 152, 154), (147, 145, 148), (155, 156, 157, 158), (169, 159, 160, 171), (163, 161, 164, 167, 159, 169, 170), (164, 161, 166), (162, 165, 168), (172, 180, 181, 182), (176, 174, 173, 183, 180, 172, 177, 175), (177, 178, 179), (184, 187, 188), (189, 185, 190), (192, 184, 188, 191, 194, 193), (186, 196, 195), (199, 200, 198, 197), (201, 207, 208, 209, 202, 210), (203, 204, 205, 206), (211, 213, 214, 212), (215, 216, 218, 217), (220, 221, 224, 222), (219, 223, 227), (238, 234, 235, 236, 239, 237), (235, 233, 232, 236), (228, 229, 231, 230), (228, 229, 231, 230), (242, 240, 241, 243), (244, 245, 248, 250, 249), (249, 250, 248, 247, 246), (256, 254, 253, 257, 255), (251, 252, 256, 255, 257), (258, 259, 261, 260), (262, 264, 265, 263), (266, 267, 269, 268), (278, 274, 270, 276, 277, 271), (272, 275, 273), (279, 280, 281, 282), (283, 284, 286, 285), (294, 288, 287, 290), (304, 295, 309, 305), (314, 304, 305, 311, 316, 317), (310, 309, 320), (312, 314, 315), (318, 307, 310, 320, 313), (317, 316, 319), (299, 322, 298, 321, 296), (298, 322, 306, 297, 308, 321), (310, 311, 305, 309), (311, 310, 307), (300, 301, 303, 302), (300, 301, 303, 302), (69, 64, 323, 324)])
_uv = me_plane_040.uv_layers.new(name='UVMap')
_uv.uv.foreach_set('vector', [0.972, 0.0, 0.9281, 1.0, 0.0, 1.0, 0.0, 0.0, 0.001659, 0.0, 0.001658, 0.0, 0.1229, 0.0, 0.1229, 0.0, 0.1229, 0.0, 0.001658, 0.0, 0.001659, 0.0, 0.1229, 0.0, 0.0, 0.0, 1.0, 0.0, 1.0, 1.0, 0.0, 1.0, 0.0, 0.0, 1.0, 0.0, 1.0, 1.0, 0.0, 1.0, 0.0, 0.0, 1.0, 0.0, 1.0, 1.0, 0.0, 1.0, 1.0, 0.0, 1.0, 0.3954, 0.9864, 0.0, 0.05123, 0.0, 0.986, 0.0, 0.9593, 0.7431, 0.9682, 1.0, 0.007306, 1.0, 0.9908, 1.0, 0.0, 1.0, 0.0, 0.0, 0.9312, 0.0, 0.0, 0.0, 1.0, 0.0, 1.0, 1.0, 0.0, 1.0, 0.0, 0.0, 1.0, 0.0, 1.0, 1.0, 0.0, 1.0, 0.0, 0.0, 1.0, 0.0, 1.0, 1.0, 0.0, 1.0, 0.0, 0.0, 1.0, 0.0, 1.0, 1.0, 0.0, 1.0, 0.0, 0.0, 1.0, 0.0, 1.0, 1.0, 0.0, 1.0, 0.9484, 1.0, 0.0, 1.0, 0.0, 0.0, 0.966, 0.0, 1.0, 1.0, 0.9989, 1.0, 0.9989, 0.9989, 0.0, 0.0, 1.0, 0.0, 1.0, 1.0, 0.0, 1.0, 0.0, 0.0, 1.0, 0.0, 1.0, 1.0, 0.0, 1.0, 1.0, 1.0, 0.0, 1.0, 0.0, 0.04121, 0.6522, 0.07738, 1.0, 0.02973, 1.0, 0.9992, 1.0, 1.0, 0.9942, 1.0, 0.0, 0.3362, 0.0, 0.0, 0.02711, 0.0, 0.5307, 0.133, 0.9073, 0.08434, 1.0, 0.07238, 1.0, 0.3787, 0.6984, 0.366, 1.0, 0.5662, 1.0, 0.7862, 0.0, 0.9213, 0.0, 0.5248, 0.9073, 0.08434, 0.9118, 0.08026, 1.0, 0.07238, 0.0, 0.0, 1.0, 0.0, 1.0, 1.0, 0.0, 1.0, 0.0, 0.0, 0.002128, 0.0, 0.0, 0.0001574, 0.002128, 0.0, 0.00213, 0.0, 0.0, 0.0001576, 0.0, 0.0001574, 0.0, 0.5193, 0.0, 0.09426, 0.08776, 0.08776, 1.0, 0.02025, 1.0, 0.5669, 0.5453, 0.5453, 0.0, 0.5951, 1.0, 0.6428, 1.0, 0.9766, 0.5189, 0.9537, 0.0, 0.9914, 0.08776, 0.08776, 0.08776, 0.08776, 0.0, 0.09426, 0.0, 0.09426, 0.00129, 1.0, 0.06324, 0.0, 0.9591, 0.0, 0.9496, 0.1535, 0.9203, 0.2753, 0.9235, 0.394, 0.9399, 1.0, 0.001227, 0.001228, 0.0, 0.0, 0.0013, 0.0, 0.0, 0.0, 1.0, 0.0, 1.0, 1.0, 0.0, 1.0, 0.0, 0.0, 1.0, 0.0, 1.0, 1.0, 0.0, 1.0, 0.0, 0.0, 1.0, 0.0, 1.0, 1.0, 0.0, 1.0, 0.0, 0.0, 1.0, 0.0, 1.0, 1.0, 0.0, 1.0, 0.0, 0.0, 1.0, 0.0, 1.0, 1.0, 0.0, 1.0, 0.0, 0.0, 1.0, 0.0, 1.0, 1.0, 0.0, 1.0, 0.0, 0.0, 1.0, 0.0, 1.0, 1.0, 0.0, 1.0, 0.0, 0.0, 1.0, 0.0, 1.0, 1.0, 0.0, 1.0, 1.0, 0.0512, 1.0, 0.86, 0.0, 0.8597, 0.0, 0.3754, 1.0, 1.0, 0.9791, 0.9791, 1.0, 0.9789, 1.0, 0.9828, 0.0, 0.9221, 0.0, 0.003086, 0.6927, 0.03845, 1.0, 0.02573, 0.0, 0.0, 0.05893, 0.0, 0.0, 0.002439, 0.007192, 1.0, 0.0, 1.0, 0.0, 0.9996, 0.0, 0.0, 1.0, 0.0, 1.0, 0.7248, 0.0, 0.7248, 0.3822, 0.0, 1.0, 0.0, 1.0, 1.0, 0.9833, 1.0, 0.0, 0.0, 0.03757, 0.0, 0.1444, 0.0, 1.0, 0.0, 1.0, 0.0, 0.3822, 0.0, 0.0, 0.0, 0.1444, 0.0, 0.03757, 0.0, 0.1436, 0.0, 0.0, 0.0, 0.3729, 0.0, 0.0, 0.0, 0.0, 0.0, 0.3918, 0.0, 0.2802, 0.2802, 0.0, 0.9844, 0.0, 0.0, 0.0, 0.0, 1.0, 0.0, 1.0, 0.0, 0.3918, 0.0, 0.0, 0.0, 0.0, 0.0, 0.3504, 0.0, 0.0, 0.0, 0.0, 0.0, 0.04152, 0.0, 1.0, 0.0, 1.0, 0.08545, 0.916, 0.0, 0.8153, 0.8153, 1.0, 1.0, 0.9649, 1.0, 1.0, 0.0, 1.0, 0.0, 0.916, 0.0, 0.0, 0.0, 0.0, 0.0, 0.1666, 0.0, 0.0, 0.0, 0.05599, 0.0, 0.0, 0.0, 0.0, 0.1106, 1.0, 0.1558, 1.0, 1.0, 0.0, 1.0, 1.0, 0.0, 1.0, 0.8004, 0.0, 0.8517, 0.0, 0.09573, 0.1424, 0.1289, 0.9137, 0.0, 1.0, 1.0, 0.8886, 1.0, 0.9946, 0.9946, 1.0, 0.9943, 0.0, 1.0, 0.0, 0.0, 1.0, 0.0, 1.0, 1.0, 0.0, 0.0, 1.0, 0.0, 1.0, 1.0, 0.0, 1.0, 0.0, 0.0, 1.0, 0.0, 1.0, 0.972, 0.0, 0.8957, 0.0, 1.0, 0.0, 0.9983, 0.02178, 1.0, 0.9163, 1.0, 0.08463, 1.0, 0.09004, 0.09004, 0.09058, 0.0, 0.9222, 0.0, 0.9167, 0.9167, 0.09004, 0.09004, 0.08318, 0.08318, 0.08306, 0.0, 0.09058, 0.0, 0.0, 0.0, 1.0, 0.0, 1.0, 1.0, 0.0, 1.0, 0.0, 0.0, 1.0, 0.0, 1.0, 1.0, 0.0, 1.0, 0.0, 0.9828, 0.0, 0.0, 1.0, 0.0, 1.0, 0.6804, 0.0, 0.0, 1.0, 0.0, 1.0, 0.9746, 0.7589, 0.8796, 0.0, 0.9403, 0.0, 0.9403, 0.7589, 0.8796, 1.0, 0.9746, 1.0, 1.0, 0.0, 1.0, 1.0, 0.02248, 1.0, 1.0, 0.0, 1.0, 0.0, 0.01488, 0.4584, 0.04285, 0.0, 0.0, 1.0, 0.0, 1.0, 0.02248, 0.4584, 0.04285, 0.0, 0.01488, 0.0, 0.0, 1.0, 0.0, 1.0, 1.0, 0.0, 1.0, 0.0, 1.0, 0.0, 0.0, 1.0, 0.0, 1.0, 1.0, 0.0, 0.0, 1.0, 0.0, 1.0, 1.0, 0.0, 1.0, 1.0, 0.1809, 1.0, 0.8683, 0.357, 0.7309, 0.0, 0.8487, 0.0, 0.1583, 0.6023, 0.3236, 1.0, 1.0, 0.9342, 1.0, 1.0, 0.9783, 0.0, 0.05971, 1.0, 0.03849, 1.0, 0.8549, 0.0, 0.8673, 0.0, 0.0, 1.0, 0.0, 1.0, 1.0, 0.0, 1.0, 1.0, 0.1029, 1.0, 1.0, 0.0, 1.0, 0.0, 0.1107, 0.0, 0.005979, 0.0, 0.0, 0.0004749, 0.0, 0.0004399, 0.0004399, 0.0, 0.005981, 0.0, 0.005979, 0.0004399, 0.0004399, 0.0004399, 0.0004399, 2.669e-06, 0.005945, 1.019e-07, 0.005977, 0.0004748, 2.739e-06, 0.0004749, 0.0, 0.0004749, 0.0, 0.0, 0.006595, 0.0, 0.005981, 1.678e-05, 0.006375, 0.0004664, 0.0004664, 0.0004664, 0.0004664, 0.0004748, 2.739e-06, 0.0004749, 0.0, 0.0005021, 0.0, 1.019e-07, 0.005977, 2.669e-06, 0.005945, 5.989e-05, 0.005809, 1.0, 1.0, 0.04196, 1.0, 0.07363, 0.6012, 0.002105, 9.317e-07, 1.0, 0.0, 0.07363, 0.6012, 0.04196, 1.0, 0.04196, 1.0, 0.07363, 0.6012, 0.002105, 0.0, 0.002105, 9.317e-07, 0.0004748, 2.683e-06, 0.0004401, 0.00044, 0.0004399, 0.0004399, 0.0004749, 0.0, 0.0004401, 0.00044, 0.0004748, 2.683e-06, 0.0004664, 0.0004664, 0.0, 0.0, 1.0, 0.0, 1.0, 1.0, 0.0, 1.0, 0.0, 0.0, 1.0, 0.0, 1.0, 1.0, 0.0, 1.0, 0.9073, 0.08434, 0.5307, 0.133, 0.5307, 0.133, 0.9073, 0.08434])
me_plane_040.materials.append(mat_gray_001)
me_plane_040.update()
me_plane_007 = bpy.data.meshes.new('Plane.007')
me_plane_007.from_pydata([(-1.0, -1.0, 0.0), (0.9375, -0.141, 0.0), (-1.0, 2.749, 0.0), (-1.0, -1.0, 0.0), (-1.0, 2.749, 0.0), (0.9308, 0.1126, 0.0), (-0.5288, 2.749, 0.0), (-0.5288, 2.749, 0.0), (0.9375, -0.141, 0.0), (0.9308, 0.1126, 0.0), (0.8304, 0.3674, 0.0), (0.7492, 0.4486, 0.0), (0.7179, 0.5423, 0.0), (0.7273, 0.6235, 0.0), (0.6929, 0.7297, 0.0), (0.5898, 0.8047, 0.0), (0.5636, 0.8831, 0.0), (0.4964, 1.103, 0.0), (0.443, 1.163, 0.0), (0.4054, 1.291, 0.0), (0.2798, 1.42, 0.0), (0.2233, 1.473, 0.0), (0.1646, 1.636, 0.0), (0.02308, 1.805, 0.0), (-0.01781, 1.956, 0.0), (-0.05556, 2.076, 0.0), (-0.1405, 2.199, 0.0), (-0.2002, 2.321, 0.0), (-0.304, 2.406, 0.0), (-0.3515, 2.479, 0.0), (-0.4272, 2.593, 0.0), (-0.4035, -1.0, 0.0), (0.7896, -0.2709, 0.0), (0.3564, -0.4129, 0.0), (0.1114, -0.6188, 0.0), (-0.0732, -0.8248, 0.0), (0.8304, 0.3674, 0.0), (0.7492, 0.4486, 0.0), (0.7179, 0.5423, 0.0), (0.7273, 0.6235, 0.0), (0.6929, 0.7297, 0.0), (0.5898, 0.8047, 0.0), (0.5636, 0.8831, 0.0), (0.4964, 1.103, 0.0), (0.443, 1.163, 0.0), (0.4054, 1.291, 0.0), (0.2798, 1.42, 0.0), (0.2233, 1.473, 0.0), (0.1646, 1.636, 0.0), (0.02308, 1.805, 0.0), (-0.01781, 1.956, 0.0), (-0.05556, 2.076, 0.0), (-0.1405, 2.199, 0.0), (-0.2002, 2.321, 0.0), (-0.304, 2.406, 0.0), (-0.3515, 2.479, 0.0), (-0.4272, 2.593, 0.0), (-0.4035, -1.0, 0.0), (0.7896, -0.2709, 0.0), (0.3564, -0.4129, 0.0), (0.1114, -0.6188, 0.0), (-0.0732, -0.8248, 0.0), (-1.0, 2.749, -0.8532), (-1.0, -1.0, -0.8532), (0.6929, 0.7297, -0.8532), (0.5898, 0.8047, -0.8532), (0.7492, 0.4486, -0.8532), (0.7179, 0.5423, -0.8532), (0.9375, -0.141, -0.8532), (0.9308, 0.1126, -0.8532), (0.7273, 0.6235, -0.8532), (0.8304, 0.3674, -0.8532), (-0.5288, 2.749, -0.8532), (0.5636, 0.8831, -0.8532), (0.4964, 1.103, -0.8532), (0.443, 1.163, -0.8532), (0.4054, 1.291, -0.8532), (0.2798, 1.42, -0.8532), (0.2233, 1.473, -0.8532), (0.1646, 1.636, -0.8532), (0.02308, 1.805, -0.8532), (-0.01781, 1.956, -0.8532), (-0.05556, 2.076, -0.8532), (-0.1405, 2.199, -0.8532), (-0.2002, 2.321, -0.8532), (-0.304, 2.406, -0.8532), (-0.3515, 2.479, -0.8532), (-0.4272, 2.593, -0.8532), (-0.4035, -1.0, -0.8532), (0.7896, -0.2709, -0.8532), (0.3564, -0.4129, -0.8532), (0.1114, -0.6188, -0.8532), (-0.0732, -0.8248, -0.8532)], [], [(7, 4, 2, 6), (45, 46, 77, 76), (4, 0, 3, 2), (0, 4, 7, 30, 29, 28, 27, 26, 25, 24, 23, 22, 21, 20, 19, 18, 17, 16, 15, 14, 13, 12, 11, 10, 9, 8, 32, 33, 34, 35, 31), (28, 29, 55, 54), (16, 17, 43, 42), (29, 30, 56, 55), (30, 7, 6, 56), (17, 18, 44, 43), (0, 31, 57, 3), (18, 19, 45, 44), (32, 8, 1, 58), (19, 20, 46, 45), (8, 9, 5, 1), (33, 32, 58, 59), (20, 21, 47, 46), (9, 10, 36, 5), (34, 33, 59, 60), (21, 22, 48, 47), (10, 11, 37, 36), (35, 34, 60, 61), (22, 23, 49, 48), (11, 12, 38, 37), (31, 35, 61, 57), (23, 24, 50, 49), (12, 13, 39, 38), (24, 25, 51, 50), (13, 14, 40, 39), (25, 26, 52, 51), (14, 15, 41, 40), (26, 27, 53, 52), (15, 16, 42, 41), (27, 28, 54, 53), (63, 88, 92, 91, 90, 89, 68, 69, 71, 66, 67, 70, 64, 65, 73, 74, 75, 76, 77, 78, 79, 80, 81, 82, 83, 84, 85, 86, 87, 72, 62), (59, 58, 89, 90), (46, 47, 78, 77), (60, 59, 90, 91), (5, 36, 71, 69), (47, 48, 79, 78), (39, 40, 64, 70), (61, 60, 91, 92), (48, 49, 80, 79), (36, 37, 66, 71), (57, 61, 92, 88), (49, 50, 81, 80), (38, 39, 70, 67), (50, 51, 82, 81), (51, 52, 83, 82), (52, 53, 84, 83), (53, 54, 85, 84), (54, 55, 86, 85), (41, 42, 73, 65), (2, 3, 63, 62), (55, 56, 87, 86), (42, 43, 74, 73), (40, 41, 65, 64), (56, 6, 72, 87), (43, 44, 75, 74), (37, 38, 67, 66), (3, 57, 88, 63), (44, 45, 76, 75), (1, 5, 69, 68), (58, 1, 68, 89), (6, 2, 62, 72)])
_uv = me_plane_007.uv_layers.new(name='UVMap')
_uv.uv.foreach_set('vector', [0.2356, 1.0, 0.0, 1.0, 0.0, 1.0, 0.2356, 1.0, 0.7027, 1.0, 0.6399, 1.0, 0.6399, 1.0, 0.7027, 1.0, 0.0, 1.0, 0.0, 0.0, 0.0, 0.0, 0.0, 1.0, 0.0, 0.0, 0.0, 1.0, 0.2356, 1.0, 0.2864, 1.0, 0.3243, 1.0, 0.348, 1.0, 0.3999, 1.0, 0.4298, 1.0, 0.4722, 1.0, 0.4911, 1.0, 0.5115, 1.0, 0.5823, 1.0, 0.6117, 1.0, 0.6399, 1.0, 0.7027, 1.0, 0.7215, 1.0, 0.7482, 1.0, 0.7818, 0.9416, 0.7949, 0.9024, 0.8465, 0.8649, 0.8637, 0.8118, 0.859, 0.7711, 0.8746, 0.7243, 0.9152, 0.6837, 0.9654, 0.5563, 0.9687, 0.4295, 0.8948, 0.3646, 0.6782, 0.2936, 0.5557, 0.1906, 0.4634, 0.08762, 0.2982, 0.0, 0.348, 1.0, 0.3243, 1.0, 0.3243, 1.0, 0.348, 1.0, 0.7818, 0.9416, 0.7482, 1.0, 0.7482, 1.0, 0.7818, 0.9416, 0.3243, 1.0, 0.2864, 1.0, 0.2864, 1.0, 0.3243, 1.0, 0.2864, 1.0, 0.2356, 1.0, 0.2356, 1.0, 0.2864, 1.0, 0.7482, 1.0, 0.7215, 1.0, 0.7215, 1.0, 0.7482, 1.0, 0.0, 0.0, 0.2982, 0.0, 0.2982, 0.0, 0.0, 0.0, 0.7215, 1.0, 0.7027, 1.0, 0.7027, 1.0, 0.7215, 1.0, 0.8948, 0.3646, 0.9687, 0.4295, 0.9687, 0.4295, 0.8948, 0.3646, 0.7027, 1.0, 0.6399, 1.0, 0.6399, 1.0, 0.7027, 1.0, 0.9687, 0.4295, 0.9654, 0.5563, 0.9654, 0.5563, 0.9687, 0.4295, 0.6782, 0.2936, 0.8948, 0.3646, 0.8948, 0.3646, 0.6782, 0.2936, 0.6399, 1.0, 0.6117, 1.0, 0.6117, 1.0, 0.6399, 1.0, 0.9654, 0.5563, 0.9152, 0.6837, 0.9152, 0.6837, 0.9654, 0.5563, 0.5557, 0.1906, 0.6782, 0.2936, 0.6782, 0.2936, 0.5557, 0.1906, 0.6117, 1.0, 0.5823, 1.0, 0.5823, 1.0, 0.6117, 1.0, 0.9152, 0.6837, 0.8746, 0.7243, 0.8746, 0.7243, 0.9152, 0.6837, 0.4634, 0.08762, 0.5557, 0.1906, 0.5557, 0.1906, 0.4634, 0.08762, 0.5823, 1.0, 0.5115, 1.0, 0.5115, 1.0, 0.5823, 1.0, 0.8746, 0.7243, 0.859, 0.7711, 0.859, 0.7711, 0.8746, 0.7243, 0.2982, 0.0, 0.4634, 0.08762, 0.4634, 0.08762, 0.2982, 0.0, 0.5115, 1.0, 0.4911, 1.0, 0.4911, 1.0, 0.5115, 1.0, 0.859, 0.7711, 0.8637, 0.8118, 0.8637, 0.8118, 0.859, 0.7711, 0.4911, 1.0, 0.4722, 1.0, 0.4722, 1.0, 0.4911, 1.0, 0.8637, 0.8118, 0.8465, 0.8649, 0.8465, 0.8649, 0.8637, 0.8118, 0.4722, 1.0, 0.4298, 1.0, 0.4298, 1.0, 0.4722, 1.0, 0.8465, 0.8649, 0.7949, 0.9024, 0.7949, 0.9024, 0.8465, 0.8649, 0.4298, 1.0, 0.3999, 1.0, 0.3999, 1.0, 0.4298, 1.0, 0.7949, 0.9024, 0.7818, 0.9416, 0.7818, 0.9416, 0.7949, 0.9024, 0.3999, 1.0, 0.348, 1.0, 0.348, 1.0, 0.3999, 1.0, 0.0, 0.0, 0.2982, 0.0, 0.4634, 0.08762, 0.5557, 0.1906, 0.6782, 0.2936, 0.8948, 0.3646, 0.9687, 0.4295, 0.9654, 0.5563, 0.9152, 0.6837, 0.8746, 0.7243, 0.859, 0.7711, 0.8637, 0.8118, 0.8465, 0.8649, 0.7949, 0.9024, 0.7818, 0.9416, 0.7482, 1.0, 0.7215, 1.0, 0.7027, 1.0, 0.6399, 1.0, 0.6117, 1.0, 0.5823, 1.0, 0.5115, 1.0, 0.4911, 1.0, 0.4722, 1.0, 0.4298, 1.0, 0.3999, 1.0, 0.348, 1.0, 0.3243, 1.0, 0.2864, 1.0, 0.2356, 1.0, 0.0, 1.0, 0.6782, 0.2936, 0.8948, 0.3646, 0.8948, 0.3646, 0.6782, 0.2936, 0.6399, 1.0, 0.6117, 1.0, 0.6117, 1.0, 0.6399, 1.0, 0.5557, 0.1906, 0.6782, 0.2936, 0.6782, 0.2936, 0.5557, 0.1906, 0.9654, 0.5563, 0.9152, 0.6837, 0.9152, 0.6837, 0.9654, 0.5563, 0.6117, 1.0, 0.5823, 1.0, 0.5823, 1.0, 0.6117, 1.0, 0.8637, 0.8118, 0.8465, 0.8649, 0.8465, 0.8649, 0.8637, 0.8118, 0.4634, 0.08762, 0.5557, 0.1906, 0.5557, 0.1906, 0.4634, 0.08762, 0.5823, 1.0, 0.5115, 1.0, 0.5115, 1.0, 0.5823, 1.0, 0.9152, 0.6837, 0.8746, 0.7243, 0.8746, 0.7243, 0.9152, 0.6837, 0.2982, 0.0, 0.4634, 0.08762, 0.4634, 0.08762, 0.2982, 0.0, 0.5115, 1.0, 0.4911, 1.0, 0.4911, 1.0, 0.5115, 1.0, 0.859, 0.7711, 0.8637, 0.8118, 0.8637, 0.8118, 0.859, 0.7711, 0.4911, 1.0, 0.4722, 1.0, 0.4722, 1.0, 0.4911, 1.0, 0.4722, 1.0, 0.4298, 1.0, 0.4298, 1.0, 0.4722, 1.0, 0.4298, 1.0, 0.3999, 1.0, 0.3999, 1.0, 0.4298, 1.0, 0.3999, 1.0, 0.348, 1.0, 0.348, 1.0, 0.3999, 1.0, 0.348, 1.0, 0.3243, 1.0, 0.3243, 1.0, 0.348, 1.0, 0.7949, 0.9024, 0.7818, 0.9416, 0.7818, 0.9416, 0.7949, 0.9024, 0.0, 1.0, 0.0, 0.0, 0.0, 0.0, 0.0, 1.0, 0.3243, 1.0, 0.2864, 1.0, 0.2864, 1.0, 0.3243, 1.0, 0.7818, 0.9416, 0.7482, 1.0, 0.7482, 1.0, 0.7818, 0.9416, 0.8465, 0.8649, 0.7949, 0.9024, 0.7949, 0.9024, 0.8465, 0.8649, 0.2864, 1.0, 0.2356, 1.0, 0.2356, 1.0, 0.2864, 1.0, 0.7482, 1.0, 0.7215, 1.0, 0.7215, 1.0, 0.7482, 1.0, 0.8746, 0.7243, 0.859, 0.7711, 0.859, 0.7711, 0.8746, 0.7243, 0.0, 0.0, 0.2982, 0.0, 0.2982, 0.0, 0.0, 0.0, 0.7215, 1.0, 0.7027, 1.0, 0.7027, 1.0, 0.7215, 1.0, 0.9687, 0.4295, 0.9654, 0.5563, 0.9654, 0.5563, 0.9687, 0.4295, 0.8948, 0.3646, 0.9687, 0.4295, 0.9687, 0.4295, 0.8948, 0.3646, 0.2356, 1.0, 0.0, 1.0, 0.0, 1.0, 0.2356, 1.0])
me_plane_007.materials.append(mat_ocher_color_001)
me_plane_007.update()
me_plane_008 = bpy.data.meshes.new('Plane.008')
me_plane_008.from_pydata([(-1.262, -1.0, 0.0), (0.935, -1.0, 0.0), (0.8776, 0.1637, -0.4168), (-1.262, -0.5853, -0.4168), (-0.289, 0.7467, 0.0), (-0.5037, 0.7467, 0.0), (0.935, 0.03848, 0.0), (0.8776, 0.1637, 0.0), (0.8073, 0.2202, 0.0), (0.7394, 0.2146, 0.0), (0.6829, 0.2363, 0.0), (0.6356, 0.2793, 0.0), (0.5978, 0.348, 0.0), (0.5326, 0.3617, 0.0), (0.4809, 0.4283, 0.0), (0.4175, 0.4495, 0.0), (0.364, 0.5287, 0.0), (0.2982, 0.5664, 0.0), (0.2191, 0.5778, 0.0), (0.1589, 0.6106, 0.0), (-0.008137, 0.5656, 0.0), (-0.06638, 0.6925, 0.0), (-0.1977, 0.6635, 0.0), (-0.2398, 0.712, 0.0), (-0.415, 0.6682, 0.0), (0.935, 0.03848, -0.4168), (-0.5485, 0.7467, 0.0), (-0.5818, 0.7097, 0.0), (-0.6307, 0.6855, 0.0), (-0.6695, 0.6944, 0.0), (-0.7346, 0.6914, 0.0), (-0.7716, 0.6915, 0.0), (-0.8244, 0.6365, 0.0), (-0.8657, 0.5822, 0.0), (-0.9028, 0.59, 0.0), (-0.9727, 0.5245, 0.0), (-1.02, 0.4825, 0.0), (-1.048, 0.4451, 0.0), (-1.095, 0.4458, 0.0), (0.935, -1.0, -0.4168), (-1.262, -1.0, -0.4168), (-1.262, -0.5853, 0.0), (-1.099, 0.3575, 0.0), (-1.049, 0.233, 0.0), (-1.033, 0.1125, 0.0), (-1.029, 0.03484, 0.0), (-1.033, -0.0498, 0.0), (-1.056, -0.1082, 0.0), (-1.068, -0.1656, 0.0), (-1.128, -0.2181, 0.0), (-1.16, -0.2839, 0.0), (-1.15, -0.3615, 0.0), (-1.161, -0.4459, 0.0), (-1.218, -0.5582, 0.0), (0.8073, 0.2202, -0.4168), (0.7394, 0.2146, -0.4168), (0.6829, 0.2363, -0.4168), (0.6356, 0.2793, -0.4168), (0.5978, 0.348, -0.4168), (0.5326, 0.3617, -0.4168), (0.4809, 0.4283, -0.4168), (0.4175, 0.4495, -0.4168), (0.364, 0.5287, -0.4168), (0.2982, 0.5664, -0.4168), (0.2191, 0.5778, -0.4168), (0.1589, 0.6106, -0.4168), (-0.008137, 0.5656, -0.4168), (-0.06638, 0.6925, -0.4168), (-0.1977, 0.6635, -0.4168), (-0.2398, 0.712, -0.4168), (-0.289, 0.7467, -0.4168), (-0.415, 0.6682, -0.4168), (-0.5037, 0.7467, -0.4168), (-0.5485, 0.7467, -0.4168), (-0.5818, 0.7097, -0.4168), (-0.6307, 0.6855, -0.4168), (-0.6695, 0.6944, -0.4168), (-0.7346, 0.6914, -0.4168), (-0.7716, 0.6915, -0.4168), (-0.8244, 0.6365, -0.4168), (-0.8657, 0.5822, -0.4168), (-0.9028, 0.59, -0.4168), (-0.9727, 0.5245, -0.4168), (-1.02, 0.4825, -0.4168), (-1.048, 0.4451, -0.4168), (-1.095, 0.4458, -0.4168), (-1.099, 0.3575, -0.4168), (-1.049, 0.233, -0.4168), (-1.033, 0.1125, -0.4168), (-1.029, 0.03484, -0.4168), (-1.033, -0.0498, -0.4168), (-1.056, -0.1082, -0.4168), (-1.068, -0.1656, -0.4168), (-1.128, -0.2181, -0.4168), (-1.16, -0.2839, -0.4168), (-1.15, -0.3615, -0.4168), (-1.161, -0.4459, -0.4168), (-1.218, -0.5582, -0.4168)], [], [(0, 41, 53, 52, 51, 50, 49, 48, 47, 46, 45, 44, 43, 42, 38, 37, 36, 35, 34, 33, 32, 31, 30, 29, 28, 27, 26, 5, 24, 4, 23, 22, 21, 20, 19, 18, 17, 16, 15, 14, 13, 12, 11, 10, 9, 8, 7, 6, 1), (52, 53, 97, 96), (51, 52, 96, 95), (40, 39, 25, 2, 54, 55, 56, 57, 58, 59, 60, 61, 62, 63, 64, 65, 66, 67, 68, 69, 70, 71, 72, 73, 74, 75, 76, 77, 78, 79, 80, 81, 82, 83, 84, 85, 86, 87, 88, 89, 90, 91, 92, 93, 94, 95, 96, 97, 3), (14, 15, 61, 60), (26, 27, 74, 73), (15, 16, 62, 61), (27, 28, 75, 74), (53, 41, 3, 97), (16, 17, 63, 62), (28, 29, 76, 75), (17, 18, 64, 63), (38, 42, 86, 85), (29, 30, 77, 76), (18, 19, 65, 64), (42, 43, 87, 86), (1, 6, 25, 39), (30, 31, 78, 77), (19, 20, 66, 65), (43, 44, 88, 87), (6, 7, 2, 25), (31, 32, 79, 78), (20, 21, 67, 66), (44, 45, 89, 88), (7, 8, 54, 2), (32, 33, 80, 79), (21, 22, 68, 67), (45, 46, 90, 89), (8, 9, 55, 54), (33, 34, 81, 80), (22, 23, 69, 68), (46, 47, 91, 90), (9, 10, 56, 55), (34, 35, 82, 81), (23, 4, 70, 69), (47, 48, 92, 91), (10, 11, 57, 56), (35, 36, 83, 82), (4, 24, 71, 70), (48, 49, 93, 92), (11, 12, 58, 57), (36, 37, 84, 83), (24, 5, 72, 71), (49, 50, 94, 93), (12, 13, 59, 58), (37, 38, 85, 84), (41, 0, 40, 3), (50, 51, 95, 94), (13, 14, 60, 59), (0, 1, 39, 40), (5, 26, 73, 72)])
_uv = me_plane_008.uv_layers.new(name='UVMap')
_uv.uv.foreach_set('vector', [0.0, 0.0, 0.0, 0.2374, 0.01991, 0.2529, 0.04584, 0.3172, 0.05113, 0.3655, 0.04654, 0.41, 0.06108, 0.4477, 0.08839, 0.4777, 0.09391, 0.5106, 0.1042, 0.544, 0.106, 0.5925, 0.104, 0.6369, 0.09696, 0.7059, 0.07407, 0.7772, 0.07616, 0.8277, 0.09722, 0.8273, 0.1101, 0.8488, 0.1316, 0.8728, 0.1635, 0.9103, 0.1804, 0.9058, 0.1991, 0.9369, 0.2232, 0.9684, 0.24, 0.9683, 0.2697, 0.9701, 0.2873, 0.965, 0.3096, 0.9788, 0.3247, 1.0, 0.3452, 1.0, 0.3855, 0.955, 0.4429, 1.0, 0.4653, 0.9801, 0.4844, 0.9524, 0.5442, 0.969, 0.5707, 0.8963, 0.6467, 0.9221, 0.6742, 0.9033, 0.7101, 0.8968, 0.7401, 0.8752, 0.7644, 0.8298, 0.7933, 0.8178, 0.8168, 0.7796, 0.8465, 0.7718, 0.8637, 0.7324, 0.8853, 0.7078, 0.911, 0.6954, 0.9419, 0.6986, 0.9739, 0.6663, 1.0, 0.5945, 1.0, 0.0, 0.04584, 0.3172, 0.01991, 0.2529, 0.01991, 0.2529, 0.04584, 0.3172, 0.05113, 0.3655, 0.04584, 0.3172, 0.04584, 0.3172, 0.05113, 0.3655, 0.0, 0.0, 1.0, 0.0, 1.0, 0.5945, 0.9739, 0.6663, 0.9419, 0.6986, 0.911, 0.6954, 0.8853, 0.7078, 0.8637, 0.7324, 0.8465, 0.7718, 0.8168, 0.7796, 0.7933, 0.8178, 0.7644, 0.8298, 0.7401, 0.8752, 0.7101, 0.8968, 0.6742, 0.9033, 0.6467, 0.9221, 0.5707, 0.8963, 0.5442, 0.969, 0.4844, 0.9524, 0.4653, 0.9801, 0.4429, 1.0, 0.3855, 0.955, 0.3452, 1.0, 0.3247, 1.0, 0.3096, 0.9788, 0.2873, 0.965, 0.2697, 0.9701, 0.24, 0.9683, 0.2232, 0.9684, 0.1991, 0.9369, 0.1804, 0.9058, 0.1635, 0.9103, 0.1316, 0.8728, 0.1101, 0.8488, 0.09722, 0.8273, 0.07616, 0.8277, 0.07407, 0.7772, 0.09696, 0.7059, 0.104, 0.6369, 0.106, 0.5925, 0.1042, 0.544, 0.09391, 0.5106, 0.08839, 0.4777, 0.06108, 0.4477, 0.04654, 0.41, 0.05113, 0.3655, 0.04584, 0.3172, 0.01991, 0.2529, 0.0, 0.2374, 0.7933, 0.8178, 0.7644, 0.8298, 0.7644, 0.8298, 0.7933, 0.8178, 0.3247, 1.0, 0.3096, 0.9788, 0.3096, 0.9788, 0.3247, 1.0, 0.7644, 0.8298, 0.7401, 0.8752, 0.7401, 0.8752, 0.7644, 0.8298, 0.3096, 0.9788, 0.2873, 0.965, 0.2873, 0.965, 0.3096, 0.9788, 0.01991, 0.2529, 0.0, 0.2374, 0.0, 0.2374, 0.01991, 0.2529, 0.7401, 0.8752, 0.7101, 0.8968, 0.7101, 0.8968, 0.7401, 0.8752, 0.2873, 0.965, 0.2697, 0.9701, 0.2697, 0.9701, 0.2873, 0.965, 0.7101, 0.8968, 0.6742, 0.9033, 0.6742, 0.9033, 0.7101, 0.8968, 0.07616, 0.8277, 0.07407, 0.7772, 0.07407, 0.7772, 0.07616, 0.8277, 0.2697, 0.9701, 0.24, 0.9683, 0.24, 0.9683, 0.2697, 0.9701, 0.6742, 0.9033, 0.6467, 0.9221, 0.6467, 0.9221, 0.6742, 0.9033, 0.07407, 0.7772, 0.09696, 0.7059, 0.09696, 0.7059, 0.07407, 0.7772, 1.0, 0.0, 1.0, 0.5945, 1.0, 0.5945, 1.0, 0.0, 0.24, 0.9683, 0.2232, 0.9684, 0.2232, 0.9684, 0.24, 0.9683, 0.6467, 0.9221, 0.5707, 0.8963, 0.5707, 0.8963, 0.6467, 0.9221, 0.09696, 0.7059, 0.104, 0.6369, 0.104, 0.6369, 0.09696, 0.7059, 1.0, 0.5945, 0.9739, 0.6663, 0.9739, 0.6663, 1.0, 0.5945, 0.2232, 0.9684, 0.1991, 0.9369, 0.1991, 0.9369, 0.2232, 0.9684, 0.5707, 0.8963, 0.5442, 0.969, 0.5442, 0.969, 0.5707, 0.8963, 0.104, 0.6369, 0.106, 0.5925, 0.106, 0.5925, 0.104, 0.6369, 0.9739, 0.6663, 0.9419, 0.6986, 0.9419, 0.6986, 0.9739, 0.6663, 0.1991, 0.9369, 0.1804, 0.9058, 0.1804, 0.9058, 0.1991, 0.9369, 0.5442, 0.969, 0.4844, 0.9524, 0.4844, 0.9524, 0.5442, 0.969, 0.106, 0.5925, 0.1042, 0.544, 0.1042, 0.544, 0.106, 0.5925, 0.9419, 0.6986, 0.911, 0.6954, 0.911, 0.6954, 0.9419, 0.6986, 0.1804, 0.9058, 0.1635, 0.9103, 0.1635, 0.9103, 0.1804, 0.9058, 0.4844, 0.9524, 0.4653, 0.9801, 0.4653, 0.9801, 0.4844, 0.9524, 0.1042, 0.544, 0.09391, 0.5106, 0.09391, 0.5106, 0.1042, 0.544, 0.911, 0.6954, 0.8853, 0.7078, 0.8853, 0.7078, 0.911, 0.6954, 0.1635, 0.9103, 0.1316, 0.8728, 0.1316, 0.8728, 0.1635, 0.9103, 0.4653, 0.9801, 0.4429, 1.0, 0.4429, 1.0, 0.4653, 0.9801, 0.09391, 0.5106, 0.08839, 0.4777, 0.08839, 0.4777, 0.09391, 0.5106, 0.8853, 0.7078, 0.8637, 0.7324, 0.8637, 0.7324, 0.8853, 0.7078, 0.1316, 0.8728, 0.1101, 0.8488, 0.1101, 0.8488, 0.1316, 0.8728, 0.4429, 1.0, 0.3855, 0.955, 0.3855, 0.955, 0.4429, 1.0, 0.08839, 0.4777, 0.06108, 0.4477, 0.06108, 0.4477, 0.08839, 0.4777, 0.8637, 0.7324, 0.8465, 0.7718, 0.8465, 0.7718, 0.8637, 0.7324, 0.1101, 0.8488, 0.09722, 0.8273, 0.09722, 0.8273, 0.1101, 0.8488, 0.3855, 0.955, 0.3452, 1.0, 0.3452, 1.0, 0.3855, 0.955, 0.06108, 0.4477, 0.04654, 0.41, 0.04654, 0.41, 0.06108, 0.4477, 0.8465, 0.7718, 0.8168, 0.7796, 0.8168, 0.7796, 0.8465, 0.7718, 0.09722, 0.8273, 0.07616, 0.8277, 0.07616, 0.8277, 0.09722, 0.8273, 0.0, 0.2374, 0.0, 0.0, 0.0, 0.0, 0.0, 0.2374, 0.04654, 0.41, 0.05113, 0.3655, 0.05113, 0.3655, 0.04654, 0.41, 0.8168, 0.7796, 0.7933, 0.8178, 0.7933, 0.8178, 0.8168, 0.7796, 0.0, 0.0, 1.0, 0.0, 1.0, 0.0, 0.0, 0.0, 0.3452, 1.0, 0.3247, 1.0, 0.3247, 1.0, 0.3452, 1.0])
me_plane_008.materials.append(mat_ocher_color_001)
me_plane_008.update()
me_cube_122 = bpy.data.meshes.new('Cube.122')
me_cube_122.from_pydata([(-3.988, -0.4085, -4.69), (-3.988, -0.4085, 2.821), (-3.988, 0.4502, -4.69), (-3.988, 0.4502, 2.821), (-0.7992, -0.2148, -4.69), (-0.7992, -0.2148, 2.821), (-0.7992, 0.6439, -4.69), (-0.7992, 0.6439, 2.821)], [], [(0, 1, 3, 2), (2, 3, 7, 6), (6, 7, 5, 4), (4, 5, 1, 0), (2, 6, 4, 0), (7, 3, 1, 5)])
_uv = me_cube_122.uv_layers.new(name='UVMap')
_uv.uv.foreach_set('vector', [0.375, 0.0, 0.625, 0.0, 0.625, 0.25, 0.375, 0.25, 0.375, 0.25, 0.625, 0.25, 0.7044, 0.4174, 0.2956, 0.4174, 0.2956, 0.4174, 0.7044, 0.4174, 0.7075, 0.8294, 0.2925, 0.8294, 0.2925, 0.8294, 0.7075, 0.8294, 0.625, 1.0, 0.375, 1.0, 0.125, 0.5, 0.2956, 0.4174, 0.2925, 0.8294, 0.125, 0.75, 0.7044, 0.4174, 0.875, 0.5, 0.875, 0.75, 0.7075, 0.8294])
me_cube_122.materials.append(mat_gray_001)
me_cube_122.update()
me_cube_112 = bpy.data.meshes.new('Cube.112')
me_cube_112.from_pydata([(-3.357, 1.264, -5.566), (-3.357, 1.264, 2.505), (-3.357, 2.123, -5.566), (-3.357, 2.123, 2.505), (6.094, -0.2308, -5.566), (6.094, -0.2308, 2.505), (6.094, 0.6279, -5.566), (6.094, 0.6279, 2.505)], [], [(0, 1, 3, 2), (2, 3, 7, 6), (6, 7, 5, 4), (4, 5, 1, 0), (2, 6, 4, 0), (7, 3, 1, 5)])
_uv = me_cube_112.uv_layers.new(name='UVMap')
_uv.uv.foreach_set('vector', [0.375, 0.0, 0.625, 0.0, 0.625, 0.25, 0.375, 0.25, 0.375, 0.25, 0.625, 0.25, 0.625, 0.5, 0.375, 0.5, 0.375, 0.5, 0.625, 0.5, 0.625, 0.75, 0.375, 0.75, 0.375, 0.75, 0.625, 0.75, 0.625, 1.0, 0.375, 1.0, 0.125, 0.5, 0.375, 0.5, 0.375, 0.75, 0.125, 0.75, 0.625, 0.5, 0.875, 0.5, 0.875, 0.75, 0.625, 0.75])
me_cube_112.materials.append(mat_gray_001)
me_cube_112.update()
me_cube_111 = bpy.data.meshes.new('Cube.111')
me_cube_111.from_pydata([(1.767, 0.1413, -5.566), (1.767, 0.1413, 2.505), (1.767, 1.0, -5.566), (1.767, 1.0, 2.505), (5.063, 0.1413, -5.566), (5.063, 0.1413, 2.505), (5.063, 1.0, -5.566), (5.063, 1.0, 2.505)], [], [(0, 1, 3, 2), (2, 3, 7, 6), (6, 7, 5, 4), (4, 5, 1, 0), (2, 6, 4, 0), (7, 3, 1, 5)])
_uv = me_cube_111.uv_layers.new(name='UVMap')
_uv.uv.foreach_set('vector', [0.375, 0.0, 0.625, 0.0, 0.625, 0.25, 0.375, 0.25, 0.375, 0.25, 0.625, 0.25, 0.625, 0.5, 0.375, 0.5, 0.375, 0.5, 0.625, 0.5, 0.625, 0.75, 0.375, 0.75, 0.375, 0.75, 0.625, 0.75, 0.625, 1.0, 0.375, 1.0, 0.125, 0.5, 0.375, 0.5, 0.375, 0.75, 0.125, 0.75, 0.625, 0.5, 0.875, 0.5, 0.875, 0.75, 0.625, 0.75])
me_cube_111.materials.append(mat_gray_001)
me_cube_111.update()
me_cube_110 = bpy.data.meshes.new('Cube.110')
me_cube_110.from_pydata([(1.767, 0.1413, -1.633), (1.767, 0.1413, 0.6823), (1.767, 1.0, -1.633), (1.767, 1.0, 0.6823), (2.571, 0.1413, -1.633), (2.571, 0.1413, 0.6823), (2.571, 1.0, -1.633), (2.571, 1.0, 0.6823)], [], [(0, 1, 3, 2), (2, 3, 7, 6), (6, 7, 5, 4), (4, 5, 1, 0), (2, 6, 4, 0), (7, 3, 1, 5)])
_uv = me_cube_110.uv_layers.new(name='UVMap')
_uv.uv.foreach_set('vector', [0.375, 0.0, 0.625, 0.0, 0.625, 0.25, 0.375, 0.25, 0.375, 0.25, 0.625, 0.25, 0.625, 0.5, 0.375, 0.5, 0.375, 0.5, 0.625, 0.5, 0.625, 0.75, 0.375, 0.75, 0.375, 0.75, 0.625, 0.75, 0.625, 1.0, 0.375, 1.0, 0.125, 0.5, 0.375, 0.5, 0.375, 0.75, 0.125, 0.75, 0.625, 0.5, 0.875, 0.5, 0.875, 0.75, 0.625, 0.75])
me_cube_110.materials.append(mat_gray_001)
me_cube_110.update()
me_cube_109 = bpy.data.meshes.new('Cube.109')
me_cube_109.from_pydata([(1.767, 0.1413, -1.633), (1.767, 0.1413, 0.6823), (1.767, 1.0, -1.633), (1.767, 1.0, 0.6823), (2.571, 0.1413, -1.633), (2.571, 0.1413, 0.6823), (2.571, 1.0, -1.633), (2.571, 1.0, 0.6823)], [], [(0, 1, 3, 2), (2, 3, 7, 6), (6, 7, 5, 4), (4, 5, 1, 0), (2, 6, 4, 0), (7, 3, 1, 5)])
_uv = me_cube_109.uv_layers.new(name='UVMap')
_uv.uv.foreach_set('vector', [0.375, 0.0, 0.625, 0.0, 0.625, 0.25, 0.375, 0.25, 0.375, 0.25, 0.625, 0.25, 0.625, 0.5, 0.375, 0.5, 0.375, 0.5, 0.625, 0.5, 0.625, 0.75, 0.375, 0.75, 0.375, 0.75, 0.625, 0.75, 0.625, 1.0, 0.375, 1.0, 0.125, 0.5, 0.375, 0.5, 0.375, 0.75, 0.125, 0.75, 0.625, 0.5, 0.875, 0.5, 0.875, 0.75, 0.625, 0.75])
me_cube_109.materials.append(mat_gray_001)
me_cube_109.update()
me_cube_121 = bpy.data.meshes.new('Cube.121')
me_cube_121.from_pydata([(-3.988, -0.4085, -4.69), (-3.988, -0.4085, 2.821), (-3.988, 0.4502, -4.69), (-3.988, 0.4502, 2.821), (-0.7992, -0.2148, -4.69), (-0.7992, -0.2148, 2.821), (-0.7992, 0.6439, -4.69), (-0.7992, 0.6439, 2.821)], [], [(0, 1, 3, 2), (2, 3, 7, 6), (6, 7, 5, 4), (4, 5, 1, 0), (2, 6, 4, 0), (7, 3, 1, 5)])
_uv = me_cube_121.uv_layers.new(name='UVMap')
_uv.uv.foreach_set('vector', [0.375, 0.0, 0.625, 0.0, 0.625, 0.25, 0.375, 0.25, 0.375, 0.25, 0.625, 0.25, 0.7044, 0.4174, 0.2956, 0.4174, 0.2956, 0.4174, 0.7044, 0.4174, 0.7075, 0.8294, 0.2925, 0.8294, 0.2925, 0.8294, 0.7075, 0.8294, 0.625, 1.0, 0.375, 1.0, 0.125, 0.5, 0.2956, 0.4174, 0.2925, 0.8294, 0.125, 0.75, 0.7044, 0.4174, 0.875, 0.5, 0.875, 0.75, 0.7075, 0.8294])
me_cube_121.materials.append(mat_gray_001)
me_cube_121.update()
me_cube_107 = bpy.data.meshes.new('Cube.107')
me_cube_107.from_pydata([(1.767, 0.1413, -5.566), (1.767, 0.1413, 2.505), (1.767, 1.0, -5.566), (1.767, 1.0, 2.505), (5.063, 0.1413, -5.566), (5.063, 0.1413, 2.505), (5.063, 1.0, -5.566), (5.063, 1.0, 2.505)], [], [(0, 1, 3, 2), (2, 3, 7, 6), (6, 7, 5, 4), (4, 5, 1, 0), (2, 6, 4, 0), (7, 3, 1, 5)])
_uv = me_cube_107.uv_layers.new(name='UVMap')
_uv.uv.foreach_set('vector', [0.375, 0.0, 0.625, 0.0, 0.625, 0.25, 0.375, 0.25, 0.375, 0.25, 0.625, 0.25, 0.625, 0.5, 0.375, 0.5, 0.375, 0.5, 0.625, 0.5, 0.625, 0.75, 0.375, 0.75, 0.375, 0.75, 0.625, 0.75, 0.625, 1.0, 0.375, 1.0, 0.125, 0.5, 0.375, 0.5, 0.375, 0.75, 0.125, 0.75, 0.625, 0.5, 0.875, 0.5, 0.875, 0.75, 0.625, 0.75])
me_cube_107.materials.append(mat_gray_001)
me_cube_107.update()
me_cube_105 = bpy.data.meshes.new('Cube.105')
me_cube_105.from_pydata([(1.767, 0.1413, -1.633), (1.767, 0.1413, 0.6823), (1.767, 1.0, -1.633), (1.767, 1.0, 0.6823), (2.571, 0.1413, -1.633), (2.571, 0.1413, 0.6823), (2.571, 1.0, -1.633), (2.571, 1.0, 0.6823)], [], [(0, 1, 3, 2), (2, 3, 7, 6), (6, 7, 5, 4), (4, 5, 1, 0), (2, 6, 4, 0), (7, 3, 1, 5)])
_uv = me_cube_105.uv_layers.new(name='UVMap')
_uv.uv.foreach_set('vector', [0.375, 0.0, 0.625, 0.0, 0.625, 0.25, 0.375, 0.25, 0.375, 0.25, 0.625, 0.25, 0.625, 0.5, 0.375, 0.5, 0.375, 0.5, 0.625, 0.5, 0.625, 0.75, 0.375, 0.75, 0.375, 0.75, 0.625, 0.75, 0.625, 1.0, 0.375, 1.0, 0.125, 0.5, 0.375, 0.5, 0.375, 0.75, 0.125, 0.75, 0.625, 0.5, 0.875, 0.5, 0.875, 0.75, 0.625, 0.75])
me_cube_105.materials.append(mat_gray_001)
me_cube_105.update()
me_cube_115 = bpy.data.meshes.new('Cube.115')
me_cube_115.from_pydata([(1.767, 0.1413, -4.69), (1.767, 0.1413, 2.821), (1.767, 1.0, -4.69), (1.767, 1.0, 2.821), (5.063, 0.1413, -4.69), (5.063, 0.1413, 2.821), (5.063, 1.0, -4.69), (5.063, 1.0, 2.821)], [], [(0, 1, 3, 2), (2, 3, 7, 6), (6, 7, 5, 4), (4, 5, 1, 0), (2, 6, 4, 0), (7, 3, 1, 5)])
_uv = me_cube_115.uv_layers.new(name='UVMap')
_uv.uv.foreach_set('vector', [0.375, 0.0, 0.625, 0.0, 0.625, 0.25, 0.375, 0.25, 0.375, 0.25, 0.625, 0.25, 0.625, 0.5, 0.375, 0.5, 0.375, 0.5, 0.625, 0.5, 0.625, 0.75, 0.375, 0.75, 0.375, 0.75, 0.625, 0.75, 0.625, 1.0, 0.375, 1.0, 0.125, 0.5, 0.375, 0.5, 0.375, 0.75, 0.125, 0.75, 0.625, 0.5, 0.875, 0.5, 0.875, 0.75, 0.625, 0.75])
me_cube_115.materials.append(mat_gray_001)
me_cube_115.update()
me_cube_102 = bpy.data.meshes.new('Cube.102')
me_cube_102.from_pydata([(1.767, 0.1413, -1.633), (1.767, 0.1413, 0.6823), (1.767, 1.0, -1.633), (1.767, 1.0, 0.6823), (2.571, 0.1413, -1.633), (2.571, 0.1413, 0.6823), (2.571, 1.0, -1.633), (2.571, 1.0, 0.6823)], [], [(0, 1, 3, 2), (2, 3, 7, 6), (6, 7, 5, 4), (4, 5, 1, 0), (2, 6, 4, 0), (7, 3, 1, 5)])
_uv = me_cube_102.uv_layers.new(name='UVMap')
_uv.uv.foreach_set('vector', [0.375, 0.0, 0.625, 0.0, 0.625, 0.25, 0.375, 0.25, 0.375, 0.25, 0.625, 0.25, 0.625, 0.5, 0.375, 0.5, 0.375, 0.5, 0.625, 0.5, 0.625, 0.75, 0.375, 0.75, 0.375, 0.75, 0.625, 0.75, 0.625, 1.0, 0.375, 1.0, 0.125, 0.5, 0.375, 0.5, 0.375, 0.75, 0.125, 0.75, 0.625, 0.5, 0.875, 0.5, 0.875, 0.75, 0.625, 0.75])
me_cube_102.materials.append(mat_gray_001)
me_cube_102.update()
me_cube_101 = bpy.data.meshes.new('Cube.101')
me_cube_101.from_pydata([(1.767, 0.1413, -1.633), (1.767, 0.1413, 0.6823), (1.767, 1.0, -1.633), (1.767, 1.0, 0.6823), (2.571, 0.1413, -1.633), (2.571, 0.1413, 0.6823), (2.571, 1.0, -1.633), (2.571, 1.0, 0.6823)], [], [(0, 1, 3, 2), (2, 3, 7, 6), (6, 7, 5, 4), (4, 5, 1, 0), (2, 6, 4, 0), (7, 3, 1, 5)])
_uv = me_cube_101.uv_layers.new(name='UVMap')
_uv.uv.foreach_set('vector', [0.375, 0.0, 0.625, 0.0, 0.625, 0.25, 0.375, 0.25, 0.375, 0.25, 0.625, 0.25, 0.625, 0.5, 0.375, 0.5, 0.375, 0.5, 0.625, 0.5, 0.625, 0.75, 0.375, 0.75, 0.375, 0.75, 0.625, 0.75, 0.625, 1.0, 0.375, 1.0, 0.125, 0.5, 0.375, 0.5, 0.375, 0.75, 0.125, 0.75, 0.625, 0.5, 0.875, 0.5, 0.875, 0.75, 0.625, 0.75])
me_cube_101.materials.append(mat_gray_001)
me_cube_101.update()
me_cube_100 = bpy.data.meshes.new('Cube.100')
me_cube_100.from_pydata([(1.767, -2.419, -1.633), (1.767, -2.419, 0.6823), (1.767, 1.0, -1.633), (1.767, 1.0, 0.6823), (2.571, -2.419, -1.633), (2.571, -2.419, 0.6823), (2.571, 1.0, -1.633), (2.571, 1.0, 0.6823)], [], [(0, 1, 3, 2), (2, 3, 7, 6), (6, 7, 5, 4), (4, 5, 1, 0), (2, 6, 4, 0), (7, 3, 1, 5)])
_uv = me_cube_100.uv_layers.new(name='UVMap')
_uv.uv.foreach_set('vector', [0.375, 0.0, 0.625, 0.0, 0.625, 0.25, 0.375, 0.25, 0.375, 0.25, 0.625, 0.25, 0.625, 0.5, 0.375, 0.5, 0.375, 0.5, 0.625, 0.5, 0.625, 0.75, 0.375, 0.75, 0.375, 0.75, 0.625, 0.75, 0.625, 1.0, 0.375, 1.0, 0.125, 0.5, 0.375, 0.5, 0.375, 0.75, 0.125, 0.75, 0.625, 0.5, 0.875, 0.5, 0.875, 0.75, 0.625, 0.75])
me_cube_100.materials.append(mat_gray_001)
me_cube_100.update()
me_cube_099 = bpy.data.meshes.new('Cube.099')
me_cube_099.from_pydata([(1.767, -1.0, -1.633), (1.767, -1.0, 0.6823), (1.767, 1.0, -1.633), (1.767, 1.0, 0.6823), (2.571, -1.0, -1.633), (2.571, -1.0, 0.6823), (2.571, 1.0, -1.633), (2.571, 1.0, 0.6823), (1.767, 5.402, 0.6823), (1.767, 5.402, -1.633), (2.571, 5.402, -1.633), (2.571, 5.402, 0.6823)], [], [(0, 1, 3, 2), (3, 7, 11, 8), (6, 7, 5, 4), (4, 5, 1, 0), (2, 6, 4, 0), (7, 3, 1, 5), (9, 8, 11, 10), (2, 3, 8, 9), (7, 6, 10, 11), (6, 2, 9, 10)])
_uv = me_cube_099.uv_layers.new(name='UVMap')
_uv.uv.foreach_set('vector', [0.375, 0.0, 0.625, 0.0, 0.625, 0.25, 0.375, 0.25, 0.875, 0.5, 0.625, 0.5, 0.625, 0.5, 0.875, 0.5, 0.375, 0.5, 0.625, 0.5, 0.625, 0.75, 0.375, 0.75, 0.375, 0.75, 0.625, 0.75, 0.625, 1.0, 0.375, 1.0, 0.125, 0.5, 0.375, 0.5, 0.375, 0.75, 0.125, 0.75, 0.625, 0.5, 0.875, 0.5, 0.875, 0.75, 0.625, 0.75, 0.375, 0.25, 0.625, 0.25, 0.625, 0.5, 0.375, 0.5, 0.375, 0.25, 0.625, 0.25, 0.625, 0.25, 0.375, 0.25, 0.625, 0.5, 0.375, 0.5, 0.375, 0.5, 0.625, 0.5, 0.375, 0.5, 0.125, 0.5, 0.125, 0.5, 0.375, 0.5])
me_cube_099.materials.append(mat_gray_001)
me_cube_099.update()

# ---- objects
ob_right_cliff = bpy.data.objects.new('right cliff', me_plane_001)
ob_plane_034 = bpy.data.objects.new('Plane.034', me_plane_028)
ob_plane_032 = bpy.data.objects.new('Plane.032', me_plane_026)
ob_plane_016 = bpy.data.objects.new('Plane.016', me_plane_003)
ob_object_016 = bpy.data.objects.new('Object.016', me_cube_024)
ob_object_010 = bpy.data.objects.new('Object.010', me_cube_120)
ob_object_009 = bpy.data.objects.new('Object.009', me_cube_118)
ob_object_003 = bpy.data.objects.new('Object.003', me_cube_117)
ob_object_001 = bpy.data.objects.new('Object.001', me_cube_116)
ob_object = bpy.data.objects.new('Object', me_plane_040)
ob_middle_cliff = bpy.data.objects.new('middle cliff', me_plane_007)
ob_left_cliff = bpy.data.objects.new('left cliff', me_plane_008)
ob_cube_086 = bpy.data.objects.new('Cube.086', me_cube_122)
ob_cube_085 = bpy.data.objects.new('Cube.085', me_cube_112)
ob_cube_084 = bpy.data.objects.new('Cube.084', me_cube_111)
ob_cube_083 = bpy.data.objects.new('Cube.083', me_cube_110)
ob_cube_082 = bpy.data.objects.new('Cube.082', me_cube_109)
ob_cube_081 = bpy.data.objects.new('Cube.081', me_cube_121)
ob_cube_080 = bpy.data.objects.new('Cube.080', me_cube_107)
ob_cube_078 = bpy.data.objects.new('Cube.078', me_cube_105)
ob_cube_077 = bpy.data.objects.new('Cube.077', me_cube_115)
ob_cube_075 = bpy.data.objects.new('Cube.075', me_cube_102)
ob_cube_074 = bpy.data.objects.new('Cube.074', me_cube_101)
ob_cube_073 = bpy.data.objects.new('Cube.073', me_cube_100)
ob_cube_072 = bpy.data.objects.new('Cube.072', me_cube_099)

# ---- transforms, parenting, visibility, modifiers, constraints
ob_right_cliff.location = (1053.0, -1103.0, -14.08)
ob_right_cliff.scale = (973.7, 973.7, 973.7)
ob_plane_034.location = (453.0, -90.71, 0.0)
ob_plane_032.location = (200.9, -117.2, 0.0)
ob_plane_016.location = (200.9, -117.2, 0.0)
_m = ob_plane_016.modifiers.new('Boolean', 'BOOLEAN')
ob_object_016.location = (-510.8, 1407.0, -20.51)
ob_object_016.scale = (7.458, 7.458, 7.458)
ob_object_010.location = (-339.9, 672.1, -20.51)
ob_object_010.rotation_euler = (0.0, -0.0, 0.1437)
ob_object_010.scale = (7.618, 7.618, 7.618)
ob_object_009.location = (-305.6, 633.1, -20.51)
ob_object_009.rotation_euler = (0.0, -0.0, 0.2988)
ob_object_009.scale = (7.458, 7.458, 7.458)
ob_object_003.location = (-351.2, 574.5, -20.51)
ob_object_003.rotation_euler = (0.0, -0.0, -0.4373)
ob_object_003.scale = (7.458, 7.458, 7.458)
ob_object_001.location = (-500.1, 1374.0, -20.51)
ob_object_001.scale = (7.458, 7.458, 7.458)
ob_object.location = (214.3, 1573.0, 0.0)
ob_object.rotation_euler = (0.0, -0.0, 0.7263)
ob_object.scale = (15.0, 15.0, 1.0)
ob_middle_cliff.location = (1288.0, 1752.0, -14.08)
ob_middle_cliff.scale = (-543.9, -543.9, -543.9)
ob_left_cliff.location = (-1155.0, 2282.0, -14.08)
ob_left_cliff.scale = (-1113.0, -1113.0, -1113.0)
ob_cube_086.location = (-660.9, 543.8, 19.98)
ob_cube_086.rotation_euler = (0.0, -0.0, -0.9818)
ob_cube_086.scale = (-19.34, -19.34, -19.34)
ob_cube_085.location = (-117.5, 1517.0, 7.523)
ob_cube_085.rotation_euler = (0.0, -0.0, 2.542)
ob_cube_085.scale = (-19.34, -19.34, -19.34)
ob_cube_084.location = (174.4, 1326.0, 7.523)
ob_cube_084.rotation_euler = (0.0, -0.0, 2.542)
ob_cube_084.scale = (-19.34, -19.34, -19.34)
ob_cube_083.location = (-50.96, 1580.0, 23.31)
ob_cube_083.rotation_euler = (0.0, -0.0, 1.571)
ob_cube_083.scale = (-67.09, -67.09, -67.09)
ob_cube_082.location = (155.6, 1490.0, 23.31)
ob_cube_082.rotation_euler = (0.0, -0.0, 1.571)
ob_cube_082.scale = (-67.09, -67.09, -67.09)
ob_cube_081.location = (-682.5, 552.1, 19.98)
ob_cube_081.rotation_euler = (0.0, -0.0, 1.605)
ob_cube_081.scale = (-19.34, -19.34, -19.34)
ob_cube_080.location = (262.1, 1257.0, 7.523)
ob_cube_080.rotation_euler = (0.0, -0.0, 1.571)
ob_cube_080.scale = (-19.34, -19.34, -19.34)
ob_cube_078.location = (234.1, 1278.0, 7.523)
ob_cube_078.rotation_euler = (0.0, -0.0, 1.571)
ob_cube_078.scale = (-67.09, -67.09, -67.09)
ob_cube_077.location = (-908.6, 1401.0, 26.87)
ob_cube_077.rotation_euler = (0.0, -0.0, 2.101)
ob_cube_077.scale = (-19.34, -19.34, -19.34)
ob_cube_075.location = (240.3, 1396.0, 7.523)
ob_cube_075.rotation_euler = (0.0, -0.0, 1.571)
ob_cube_075.scale = (-67.09, -67.09, -67.09)
ob_cube_074.location = (272.0, 675.8, 7.523)
ob_cube_074.rotation_euler = (0.0, -0.0, 1.571)
ob_cube_074.scale = (-67.09, -67.09, -67.09)
ob_cube_073.location = (216.9, 177.1, 7.523)
ob_cube_073.rotation_euler = (0.0, -0.0, 1.571)
ob_cube_073.scale = (-67.09, -67.09, -67.09)
ob_cube_072.location = (456.2, 366.4, 7.523)
ob_cube_072.scale = (-67.09, -67.09, -67.09)

# ---- collection membership
col_collection.objects.link(ob_right_cliff)
col_collection.objects.link(ob_plane_034)
col_collection.objects.link(ob_plane_032)
col_collection.objects.link(ob_plane_016)
col_collection.objects.link(ob_object_016)
col_collection.objects.link(ob_object_010)
col_collection.objects.link(ob_object_009)
col_collection.objects.link(ob_object_003)
col_collection.objects.link(ob_object_001)
col_collection.objects.link(ob_object)
col_collection.objects.link(ob_middle_cliff)
col_collection.objects.link(ob_left_cliff)
col_collection.objects.link(ob_cube_086)
col_collection.objects.link(ob_cube_085)
col_collection.objects.link(ob_cube_084)
col_collection.objects.link(ob_cube_083)
col_collection.objects.link(ob_cube_082)
col_collection.objects.link(ob_cube_081)
col_collection.objects.link(ob_cube_080)
col_collection.objects.link(ob_cube_078)
col_collection.objects.link(ob_cube_077)
col_collection.objects.link(ob_cube_075)
col_collection.objects.link(ob_cube_074)
col_collection.objects.link(ob_cube_073)
col_collection.objects.link(ob_cube_072)

# ---- scene / render settings (as saved in the file)
scene.frame_start = 1; scene.frame_end = 250; scene.frame_set(1)
scene.render.engine = 'BLENDER_EEVEE_NEXT'
scene.cycles.sampling_pattern = 'TABULATED_SOBOL'
bpy.context.view_layer.update()

# ---- added for rendering (the .blend has no active camera and no usable light): camera, sun
cam_auto = bpy.data.cameras.new('AutoCamera')
cam_auto.lens = 50.0
cam_auto.sensor_width = 36.0
cam_auto.clip_end = 117450.0
ob_auto_camera = bpy.data.objects.new('AutoCamera', cam_auto)
scene.collection.objects.link(ob_auto_camera)
ob_auto_camera.location = (6607.65, -7561.28, 5558.41)
ob_auto_camera.rotation_euler = (1.09748, -7.21219e-08, 0.694738)
scene.camera = ob_auto_camera
light_auto_sun = bpy.data.lights.new('AutoSun', 'SUN')
light_auto_sun.energy = 3.0
light_auto_sun.angle = 0.0523599
ob_auto_sun = bpy.data.objects.new('AutoSun', light_auto_sun)
scene.collection.objects.link(ob_auto_sun)
ob_auto_sun.rotation_euler = (0.872665, 0.174533, 0.523599)
bpy.context.view_layer.update()
